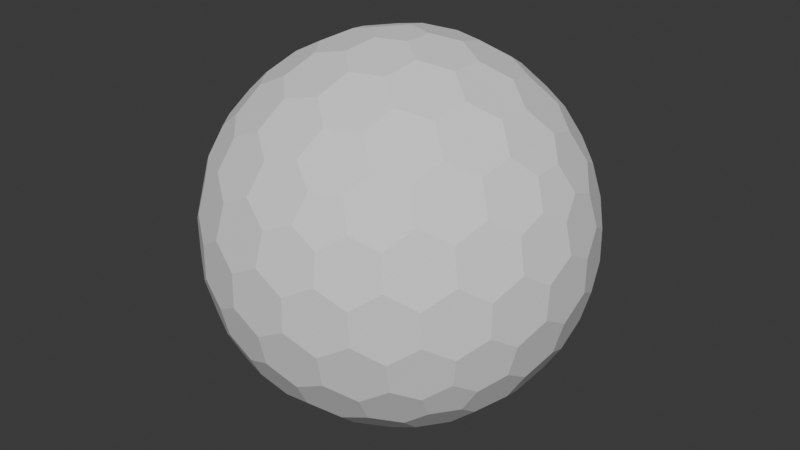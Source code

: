 # Source: Barrier01.blend  (saved by Blender 4.2.66; exported with 4.5.12 LTS)
import bpy
from mathutils import Matrix  # noqa: F401  (used for matrix-valued properties, if any)

bpy.ops.wm.read_factory_settings(use_empty=True)
scene = bpy.context.scene
scene.name = 'Scene'

# ---- collections
col_collection = bpy.data.collections.new('Collection'); scene.collection.children.link(col_collection)

# ---- world
world_world = bpy.data.worlds.new('World'); scene.world = world_world
world_world.use_nodes = True; world_world.node_tree.nodes.clear()
_N = world_world.node_tree.nodes; _L = world_world.node_tree.links
n0 = _N.new('ShaderNodeOutputWorld'); n0.name = 'World Output'; n0.location = (300, 300)
n1 = _N.new('ShaderNodeBackground'); n1.name = 'Background'; n1.location = (10, 300)
n1.inputs[0].default_value = (0.05088, 0.05088, 0.05088, 1.0)
_L.new(n1.outputs[0], n0.inputs[0])
n0.is_active_output = True
world_world.color = (0.05088, 0.05088, 0.05088)
world_world.sun_shadow_jitter_overblur = 0.0

# ---- meshes
me_barrioer01 = bpy.data.meshes.new('Barrioer01')
me_barrioer01.from_pydata([(0.04127, -0.127, -0.9758), (0.7132, -0.4211, -0.533), (-0.108, -0.0785, -0.9758), (-0.108, 0.0785, -0.9758), (0.04127, 0.127, -0.9758), (0.7957, -0.4211, -0.3995), (-0.1546, -0.8869, -0.3995), (-0.8913, -0.127, -0.3995), (-0.3962, 0.8084, -0.3995), (0.6464, 0.6266, -0.3995), (0.7544, -0.5481, -0.317), (-0.2882, -0.8869, -0.317), (-0.9325, -9.662e-09, -0.317), (-0.2882, 0.8869, -0.317), (0.7544, 0.5481, -0.317), (0.3294, -0.7599, 0.533), (-0.6209, -0.5481, 0.533), (-0.7132, 0.4211, 0.533), (0.1801, 0.8084, 0.533), (0.8245, 0.0785, 0.533), (0.108, 0.0785, 0.9758), (0.3781, 0.08719, 0.9011), (0.6369, 0.08719, 0.7412), (0.2298, 0.1669, 0.9402), (0.1998, 0.3326, 0.9011), (0.5067, 0.1751, 0.8199), (0.4806, 0.3492, 0.7777), (0.3231, 0.4278, 0.8199), (0.2797, 0.5788, 0.7412), (0.7382, 0.1669, 0.626), (0.7166, 0.3326, 0.5817), (0.5888, 0.4278, 0.6556), (0.5378, 0.5788, 0.5817), (0.3869, 0.6505, 0.626), (0.3294, 0.7599, 0.533), (-0.04127, 0.127, 0.9758), (0.03391, 0.3865, 0.9011), (0.1139, 0.6327, 0.7412), (-0.08776, 0.2701, 0.9402), (-0.2546, 0.2928, 0.9011), (-0.009907, 0.536, 0.8199), (-0.1836, 0.565, 0.7777), (-0.307, 0.4394, 0.8199), (-0.464, 0.4449, 0.7412), (0.06935, 0.7536, 0.626), (-0.09491, 0.7844, 0.5817), (-0.2249, 0.6922, 0.6556), (-0.3843, 0.6903, 0.5817), (-0.4991, 0.5689, 0.626), (-0.6209, 0.5481, 0.533), (-0.1335, -2.328e-09, 0.9758), (-0.3571, 0.1517, 0.9011), (-0.5665, 0.3038, 0.7412), (-0.284, -7.567e-10, 0.9402), (-0.3571, -0.1517, 0.9011), (-0.5128, 0.1562, 0.8199), (-0.5941, 3.26e-09, 0.7777), (-0.5128, -0.1562, 0.8199), (-0.5665, -0.3038, 0.7412), (-0.6953, 0.2988, 0.626), (-0.7753, 0.1521, 0.5817), (-0.7278, -8.207e-09, 0.6556), (-0.7753, -0.1521, 0.5817), (-0.6953, -0.2988, 0.626), (-0.7132, -0.4211, 0.533), (-0.04127, -0.127, 0.9758), (-0.2546, -0.2928, 0.9011), (-0.464, -0.4449, 0.7412), (-0.08776, -0.2701, 0.9402), (0.03391, -0.3865, 0.9011), (-0.307, -0.4394, 0.8199), (-0.1836, -0.565, 0.7777), (-0.009907, -0.536, 0.8199), (0.1139, -0.6327, 0.7412), (-0.4991, -0.5689, 0.626), (-0.3843, -0.6903, 0.5817), (-0.2249, -0.6922, 0.6556), (-0.09491, -0.7844, 0.5817), (0.06935, -0.7536, 0.626), (0.1801, -0.8084, 0.533), (0.108, -0.0785, 0.9758), (0.1998, -0.3326, 0.9011), (0.2797, -0.5788, 0.7412), (0.2298, -0.1669, 0.9402), (0.3781, -0.08719, 0.9011), (0.3231, -0.4278, 0.8199), (0.4806, -0.3492, 0.7777), (0.5067, -0.1751, 0.8199), (0.6369, -0.08719, 0.7412), (0.3869, -0.6505, 0.626), (0.5378, -0.5788, 0.5817), (0.5888, -0.4278, 0.6556), (0.7166, -0.3326, 0.5817), (0.7382, -0.1669, 0.626), (0.8245, -0.0785, 0.533), (0.8913, 0.127, 0.3995), (0.9199, 0.2928, 0.1752), (0.8704, 0.4449, -0.08356), (0.8802, 0.2701, 0.342), (0.7908, 0.3865, 0.4333), (0.8706, 0.4394, 0.09203), (0.7777, 0.565, 0.1836), (0.7377, 0.536, 0.3578), (0.612, 0.6327, 0.4333), (0.7831, 0.5689, -0.1665), (0.6921, 0.6903, -0.08356), (0.687, 0.6922, 0.09203), (0.5627, 0.7844, 0.1752), (0.5289, 0.7536, 0.342), (0.3962, 0.8084, 0.3995), (0.1546, 0.8869, 0.3995), (0.005802, 0.9653, 0.1752), (-0.1541, 0.9653, -0.08356), (0.01511, 0.9206, 0.342), (-0.1232, 0.8716, 0.4333), (-0.1489, 0.9638, 0.09203), (-0.2971, 0.9142, 0.1836), (-0.2818, 0.8673, 0.3578), (-0.4126, 0.7775, 0.4333), (-0.2991, 0.9206, -0.1665), (-0.4427, 0.8716, -0.08356), (-0.446, 0.8673, 0.09203), (-0.5721, 0.7775, 0.1752), (-0.5533, 0.7359, 0.342), (-0.6464, 0.6266, 0.3995), (-0.7957, 0.4211, 0.3995), (-0.9163, 0.3038, 0.1752), (-0.9657, 0.1517, -0.08356), (-0.8709, 0.2988, 0.342), (-0.867, 0.1521, 0.4333), (-0.9626, 0.1562, 0.09203), (-0.9613, -1.825e-07, 0.1836), (-0.9119, -8.941e-08, 0.3578), (-0.867, -0.1521, 0.4333), (-0.968, -1.132e-07, -0.1665), (-0.9657, -0.1517, -0.08356), (-0.9626, -0.1562, 0.09203), (-0.9163, -0.3038, 0.1752), (-0.8709, -0.2988, 0.342), (-0.7957, -0.4211, 0.3995), (-0.6464, -0.6266, 0.3995), (-0.5721, -0.7775, 0.1752), (-0.4427, -0.8716, -0.08356), (-0.5533, -0.7359, 0.342), (-0.4126, -0.7775, 0.4333), (-0.446, -0.8673, 0.09203), (-0.2971, -0.9142, 0.1836), (-0.2818, -0.8673, 0.3578), (-0.1232, -0.8716, 0.4333), (-0.2991, -0.9206, -0.1665), (-0.1541, -0.9653, -0.08356), (-0.1489, -0.9638, 0.09203), (0.005802, -0.9653, 0.1752), (0.01511, -0.9206, 0.342), (0.1546, -0.8869, 0.3995), (0.3962, -0.8084, 0.3995), (0.5627, -0.7844, 0.1752), (0.6921, -0.6903, -0.08356), (0.5289, -0.7536, 0.342), (0.612, -0.6327, 0.4333), (0.687, -0.6922, 0.09203), (0.7777, -0.565, 0.1836), (0.7377, -0.536, 0.3578), (0.7908, -0.3865, 0.4333), (0.7831, -0.5689, -0.1665), (0.8704, -0.4449, -0.08356), (0.8706, -0.4394, 0.09203), (0.9199, -0.2928, 0.1752), (0.8802, -0.2701, 0.342), (0.8913, -0.127, 0.3995), (0.2882, 0.8869, 0.317), (0.4427, 0.8716, 0.08356), (0.5721, 0.7775, -0.1752), (0.2991, 0.9206, 0.1665), (0.1541, 0.9653, 0.08356), (0.446, 0.8673, -0.09203), (0.2971, 0.9142, -0.1836), (0.1489, 0.9638, -0.09203), (-0.005802, 0.9653, -0.1752), (0.5533, 0.7359, -0.342), (0.4126, 0.7775, -0.4333), (0.2818, 0.8673, -0.3578), (0.1232, 0.8716, -0.4333), (-0.01511, 0.9206, -0.342), (-0.1546, 0.8869, -0.3995), (-0.7544, 0.5481, 0.317), (-0.6921, 0.6903, 0.08356), (-0.5627, 0.7844, -0.1752), (-0.7831, 0.5689, 0.1665), (-0.8704, 0.4449, 0.08356), (-0.687, 0.6922, -0.09203), (-0.7777, 0.565, -0.1836), (-0.8706, 0.4394, -0.09203), (-0.9199, 0.2928, -0.1752), (-0.5289, 0.7536, -0.342), (-0.612, 0.6327, -0.4333), (-0.7377, 0.536, -0.3578), (-0.7908, 0.3865, -0.4333), (-0.8802, 0.2701, -0.342), (-0.8913, 0.127, -0.3995), (-0.7544, -0.5481, 0.317), (-0.8704, -0.4449, 0.08356), (-0.9199, -0.2928, -0.1752), (-0.7831, -0.5689, 0.1665), (-0.6921, -0.6903, 0.08356), (-0.8706, -0.4394, -0.09203), (-0.7777, -0.565, -0.1836), (-0.687, -0.6922, -0.09203), (-0.5627, -0.7844, -0.1752), (-0.8802, -0.2701, -0.342), (-0.7908, -0.3865, -0.4333), (-0.7377, -0.536, -0.3578), (-0.612, -0.6327, -0.4333), (-0.5289, -0.7536, -0.342), (-0.3962, -0.8084, -0.3995), (0.2882, -0.8869, 0.317), (0.1541, -0.9653, 0.08356), (-0.005802, -0.9653, -0.1752), (0.2991, -0.9206, 0.1665), (0.4427, -0.8716, 0.08356), (0.1489, -0.9638, -0.09203), (0.2971, -0.9142, -0.1836), (0.446, -0.8673, -0.09203), (0.5721, -0.7775, -0.1752), (-0.01511, -0.9206, -0.342), (0.1232, -0.8716, -0.4333), (0.2818, -0.8673, -0.3578), (0.4126, -0.7775, -0.4333), (0.5533, -0.7359, -0.342), (0.6464, -0.6266, -0.3995), (0.9325, 2.27e-09, 0.317), (0.9657, -0.1517, 0.08356), (0.9163, -0.3038, -0.1752), (0.968, 2.678e-09, 0.1665), (0.9657, 0.1517, 0.08356), (0.9626, -0.1562, -0.09203), (0.9613, 9.313e-09, -0.1836), (0.9626, 0.1562, -0.09203), (0.9163, 0.3038, -0.1752), (0.8709, -0.2988, -0.342), (0.867, -0.1521, -0.4333), (0.9119, 1.74e-08, -0.3578), (0.867, 0.1521, -0.4333), (0.8709, 0.2988, -0.342), (0.7957, 0.4211, -0.3995), (0.6209, 0.5481, -0.533), (0.464, 0.4449, -0.7412), (0.2546, 0.2928, -0.9011), (0.4991, 0.5689, -0.626), (0.3843, 0.6903, -0.5817), (0.307, 0.4394, -0.8199), (0.1836, 0.565, -0.7777), (0.2249, 0.6922, -0.6556), (0.09491, 0.7844, -0.5817), (0.08776, 0.2701, -0.9402), (-0.03391, 0.3865, -0.9011), (0.009907, 0.536, -0.8199), (-0.1139, 0.6327, -0.7412), (-0.06935, 0.7536, -0.626), (-0.1801, 0.8084, -0.533), (-0.3294, 0.7599, -0.533), (-0.2797, 0.5788, -0.7412), (-0.1998, 0.3326, -0.9011), (-0.3869, 0.6505, -0.626), (-0.5378, 0.5788, -0.5817), (-0.3231, 0.4278, -0.8199), (-0.4806, 0.3492, -0.7777), (-0.5888, 0.4278, -0.6556), (-0.7166, 0.3326, -0.5817), (-0.2298, 0.1669, -0.9402), (-0.3781, 0.08719, -0.9011), (-0.5067, 0.175, -0.8199), (-0.6369, 0.08719, -0.7412), (-0.7382, 0.1669, -0.626), (-0.8245, 0.0785, -0.533), (-0.8245, -0.0785, -0.533), (-0.6369, -0.08719, -0.7412), (-0.3781, -0.08719, -0.9011), (-0.7382, -0.1669, -0.626), (-0.7166, -0.3326, -0.5817), (-0.5067, -0.1751, -0.8199), (-0.4806, -0.3492, -0.7777), (-0.5888, -0.4278, -0.6556), (-0.5378, -0.5788, -0.5817), (-0.2298, -0.1669, -0.9402), (-0.1998, -0.3326, -0.9011), (-0.3231, -0.4278, -0.8199), (-0.2797, -0.5788, -0.7412), (-0.3869, -0.6505, -0.626), (-0.3294, -0.7599, -0.533), (0.7132, 0.4211, -0.533), (0.7753, 0.1521, -0.5817), (0.7753, -0.1521, -0.5817), (0.6953, 0.2988, -0.626), (0.5665, 0.3038, -0.7412), (0.7278, -3.026e-07, -0.6556), (0.5941, -5.249e-07, -0.7777), (0.5128, 0.1562, -0.8199), (0.3571, 0.1517, -0.9011), (0.6953, -0.2988, -0.626), (0.5665, -0.3038, -0.7412), (0.5128, -0.1562, -0.8199), (0.3571, -0.1517, -0.9011), (0.284, -2.274e-07, -0.9402), (0.1335, -1.35e-08, -0.9758), (-0.1801, -0.8084, -0.533), (-0.1139, -0.6327, -0.7412), (-0.03391, -0.3865, -0.9011), (-0.06935, -0.7536, -0.626), (0.09491, -0.7844, -0.5817), (0.009908, -0.536, -0.8199), (0.1836, -0.565, -0.7777), (0.2249, -0.6922, -0.6556), (0.3843, -0.6903, -0.5817), (0.08776, -0.2701, -0.9402), (0.2546, -0.2928, -0.9011), (0.307, -0.4394, -0.8199), (0.464, -0.4449, -0.7412), (0.4991, -0.5689, -0.626), (0.6209, -0.5481, -0.533), (0.04127, -0.127, -0.9758), (0.04127, -0.127, -0.9758), (-0.108, -0.0785, -0.9758), (-0.108, -0.0785, -0.9758), (-0.108, 0.0785, -0.9758), (-0.108, 0.0785, -0.9758), (0.04127, 0.127, -0.9758), (0.04127, 0.127, -0.9758), (0.7132, -0.4211, -0.533), (0.7132, -0.4211, -0.533), (0.7957, -0.4211, -0.3995), (0.7957, -0.4211, -0.3995), (0.7544, -0.5481, -0.317), (0.7544, -0.5481, -0.317), (-0.1546, -0.8869, -0.3995), (-0.1546, -0.8869, -0.3995), (-0.2882, -0.8869, -0.317), (-0.2882, -0.8869, -0.317), (-0.8913, -0.127, -0.3995), (-0.8913, -0.127, -0.3995), (-0.9325, -9.662e-09, -0.317), (-0.9325, -9.662e-09, -0.317), (-0.3962, 0.8084, -0.3995), (-0.3962, 0.8084, -0.3995), (-0.2882, 0.8869, -0.317), (-0.2882, 0.8869, -0.317), (0.6464, 0.6266, -0.3995), (0.6464, 0.6266, -0.3995), (0.7544, 0.5481, -0.317), (0.7544, 0.5481, -0.317), (0.3781, 0.08719, 0.9011), (0.3781, 0.08719, 0.9011), (0.2298, 0.1669, 0.9402), (0.2298, 0.1669, 0.9402), (0.108, 0.0785, 0.9758), (0.108, 0.0785, 0.9758), (0.1998, 0.3326, 0.9011), (0.1998, 0.3326, 0.9011), (0.6369, 0.08719, 0.7412), (0.6369, 0.08719, 0.7412), (0.5067, 0.1751, 0.8199), (0.5067, 0.1751, 0.8199), (0.4806, 0.3492, 0.7777), (0.4806, 0.3492, 0.7777), (0.3231, 0.4278, 0.8199), (0.3231, 0.4278, 0.8199), (0.2797, 0.5788, 0.7412), (0.2797, 0.5788, 0.7412), (0.8245, 0.0785, 0.533), (0.8245, 0.0785, 0.533), (0.7382, 0.1669, 0.626), (0.7382, 0.1669, 0.626), (0.7166, 0.3326, 0.5817), (0.7166, 0.3326, 0.5817), (0.5888, 0.4278, 0.6556), (0.5888, 0.4278, 0.6556), (0.5378, 0.5788, 0.5817), (0.5378, 0.5788, 0.5817), (0.3869, 0.6505, 0.626), (0.3869, 0.6505, 0.626), (0.1801, 0.8084, 0.533), (0.1801, 0.8084, 0.533), (0.3294, 0.7599, 0.533), (0.3294, 0.7599, 0.533), (-0.04127, 0.127, 0.9758), (-0.04127, 0.127, 0.9758), (0.03391, 0.3865, 0.9011), (0.03391, 0.3865, 0.9011), (0.1139, 0.6327, 0.7412), (0.1139, 0.6327, 0.7412), (-0.08776, 0.2701, 0.9402), (-0.08776, 0.2701, 0.9402), (-0.2546, 0.2928, 0.9011), (-0.2546, 0.2928, 0.9011), (-0.009907, 0.536, 0.8199), (-0.009907, 0.536, 0.8199), (-0.1836, 0.565, 0.7777), (-0.1836, 0.565, 0.7777), (-0.307, 0.4394, 0.8199), (-0.307, 0.4394, 0.8199), (-0.464, 0.4449, 0.7412), (-0.464, 0.4449, 0.7412), (0.06935, 0.7536, 0.626), (0.06935, 0.7536, 0.626), (-0.09491, 0.7844, 0.5817), (-0.09491, 0.7844, 0.5817), (-0.2249, 0.6922, 0.6556), (-0.2249, 0.6922, 0.6556), (-0.3843, 0.6903, 0.5817), (-0.3843, 0.6903, 0.5817), (-0.4991, 0.5689, 0.626), (-0.4991, 0.5689, 0.626), (-0.7132, 0.4211, 0.533), (-0.7132, 0.4211, 0.533), (-0.6209, 0.5481, 0.533), (-0.6209, 0.5481, 0.533), (-0.1335, -2.328e-09, 0.9758), (-0.1335, -2.328e-09, 0.9758), (-0.3571, 0.1517, 0.9011), (-0.3571, 0.1517, 0.9011), (-0.5665, 0.3038, 0.7412), (-0.5665, 0.3038, 0.7412), (-0.284, -7.567e-10, 0.9402), (-0.284, -7.567e-10, 0.9402), (-0.3571, -0.1517, 0.9011), (-0.3571, -0.1517, 0.9011), (-0.5128, 0.1562, 0.8199), (-0.5128, 0.1562, 0.8199), (-0.5941, 3.26e-09, 0.7777), (-0.5941, 3.26e-09, 0.7777), (-0.5128, -0.1562, 0.8199), (-0.5128, -0.1562, 0.8199), (-0.5665, -0.3038, 0.7412), (-0.5665, -0.3038, 0.7412), (-0.6953, 0.2988, 0.626), (-0.6953, 0.2988, 0.626), (-0.7753, 0.1521, 0.5817), (-0.7753, 0.1521, 0.5817), (-0.7278, -8.207e-09, 0.6556), (-0.7278, -8.207e-09, 0.6556), (-0.7753, -0.1521, 0.5817), (-0.7753, -0.1521, 0.5817), (-0.6953, -0.2988, 0.626), (-0.6953, -0.2988, 0.626), (-0.6209, -0.5481, 0.533), (-0.6209, -0.5481, 0.533), (-0.7132, -0.4211, 0.533), (-0.7132, -0.4211, 0.533), (-0.04127, -0.127, 0.9758), (-0.04127, -0.127, 0.9758), (-0.2546, -0.2928, 0.9011), (-0.2546, -0.2928, 0.9011), (-0.464, -0.4449, 0.7412), (-0.464, -0.4449, 0.7412), (-0.08776, -0.2701, 0.9402), (-0.08776, -0.2701, 0.9402), (0.03391, -0.3865, 0.9011), (0.03391, -0.3865, 0.9011), (-0.307, -0.4394, 0.8199), (-0.307, -0.4394, 0.8199), (-0.1836, -0.565, 0.7777), (-0.1836, -0.565, 0.7777), (-0.009907, -0.536, 0.8199), (-0.009907, -0.536, 0.8199), (0.1139, -0.6327, 0.7412), (0.1139, -0.6327, 0.7412), (-0.4991, -0.5689, 0.626), (-0.4991, -0.5689, 0.626), (-0.3843, -0.6903, 0.5817), (-0.3843, -0.6903, 0.5817), (-0.2249, -0.6922, 0.6556), (-0.2249, -0.6922, 0.6556), (-0.09491, -0.7844, 0.5817), (-0.09491, -0.7844, 0.5817), (0.06935, -0.7536, 0.626), (0.06935, -0.7536, 0.626), (0.3294, -0.7599, 0.533), (0.3294, -0.7599, 0.533), (0.1801, -0.8084, 0.533), (0.1801, -0.8084, 0.533), (0.108, -0.0785, 0.9758), (0.108, -0.0785, 0.9758), (0.1998, -0.3326, 0.9011), (0.1998, -0.3326, 0.9011), (0.2797, -0.5788, 0.7412), (0.2797, -0.5788, 0.7412), (0.2298, -0.1669, 0.9402), (0.2298, -0.1669, 0.9402), (0.3781, -0.08719, 0.9011), (0.3781, -0.08719, 0.9011), (0.3231, -0.4278, 0.8199), (0.3231, -0.4278, 0.8199), (0.4806, -0.3492, 0.7777), (0.4806, -0.3492, 0.7777), (0.5067, -0.1751, 0.8199), (0.5067, -0.1751, 0.8199), (0.6369, -0.08719, 0.7412), (0.6369, -0.08719, 0.7412), (0.3869, -0.6505, 0.626), (0.3869, -0.6505, 0.626), (0.5378, -0.5788, 0.5817), (0.5378, -0.5788, 0.5817), (0.5888, -0.4278, 0.6556), (0.5888, -0.4278, 0.6556), (0.7166, -0.3326, 0.5817), (0.7166, -0.3326, 0.5817), (0.7382, -0.1669, 0.626), (0.7382, -0.1669, 0.626), (0.8245, -0.0785, 0.533), (0.8245, -0.0785, 0.533), (0.8913, 0.127, 0.3995), (0.8913, 0.127, 0.3995), (0.9199, 0.2928, 0.1752), (0.9199, 0.2928, 0.1752), (0.8802, 0.2701, 0.342), (0.8802, 0.2701, 0.342), (0.7908, 0.3865, 0.4333), (0.7908, 0.3865, 0.4333), (0.8704, 0.4449, -0.08356), (0.8704, 0.4449, -0.08356), (0.8706, 0.4394, 0.09203), (0.8706, 0.4394, 0.09203), (0.7777, 0.565, 0.1836), (0.7777, 0.565, 0.1836), (0.7377, 0.536, 0.3578), (0.7377, 0.536, 0.3578), (0.612, 0.6327, 0.4333), (0.612, 0.6327, 0.4333), (0.7831, 0.5689, -0.1665), (0.7831, 0.5689, -0.1665), (0.6921, 0.6903, -0.08356), (0.6921, 0.6903, -0.08356), (0.687, 0.6922, 0.09203), (0.687, 0.6922, 0.09203), (0.5627, 0.7844, 0.1752), (0.5627, 0.7844, 0.1752), (0.5289, 0.7536, 0.342), (0.5289, 0.7536, 0.342), (0.3962, 0.8084, 0.3995), (0.3962, 0.8084, 0.3995), (0.1546, 0.8869, 0.3995), (0.1546, 0.8869, 0.3995), (0.005802, 0.9653, 0.1752), (0.005802, 0.9653, 0.1752), (0.01511, 0.9206, 0.342), (0.01511, 0.9206, 0.342), (-0.1232, 0.8716, 0.4333), (-0.1232, 0.8716, 0.4333), (-0.1541, 0.9653, -0.08356), (-0.1541, 0.9653, -0.08356), (-0.1489, 0.9638, 0.09203), (-0.1489, 0.9638, 0.09203), (-0.2971, 0.9142, 0.1836), (-0.2971, 0.9142, 0.1836), (-0.2818, 0.8673, 0.3578), (-0.2818, 0.8673, 0.3578), (-0.4126, 0.7775, 0.4333), (-0.4126, 0.7775, 0.4333), (-0.2991, 0.9206, -0.1665), (-0.2991, 0.9206, -0.1665), (-0.4427, 0.8716, -0.08356), (-0.4427, 0.8716, -0.08356), (-0.446, 0.8673, 0.09203), (-0.446, 0.8673, 0.09203), (-0.5721, 0.7775, 0.1752), (-0.5721, 0.7775, 0.1752), (-0.5533, 0.7359, 0.342), (-0.5533, 0.7359, 0.342), (-0.6464, 0.6266, 0.3995), (-0.6464, 0.6266, 0.3995), (-0.7957, 0.4211, 0.3995), (-0.7957, 0.4211, 0.3995), (-0.9163, 0.3038, 0.1752), (-0.9163, 0.3038, 0.1752), (-0.8709, 0.2988, 0.342), (-0.8709, 0.2988, 0.342), (-0.867, 0.1521, 0.4333), (-0.867, 0.1521, 0.4333), (-0.9657, 0.1517, -0.08356), (-0.9657, 0.1517, -0.08356), (-0.9626, 0.1562, 0.09203), (-0.9626, 0.1562, 0.09203), (-0.9613, -1.825e-07, 0.1836), (-0.9613, -1.825e-07, 0.1836), (-0.9119, -8.941e-08, 0.3578), (-0.9119, -8.941e-08, 0.3578), (-0.867, -0.1521, 0.4333), (-0.867, -0.1521, 0.4333), (-0.968, -1.132e-07, -0.1665), (-0.968, -1.132e-07, -0.1665), (-0.9657, -0.1517, -0.08356), (-0.9657, -0.1517, -0.08356), (-0.9626, -0.1562, 0.09203), (-0.9626, -0.1562, 0.09203), (-0.9163, -0.3038, 0.1752), (-0.9163, -0.3038, 0.1752), (-0.8709, -0.2988, 0.342), (-0.8709, -0.2988, 0.342), (-0.7957, -0.4211, 0.3995), (-0.7957, -0.4211, 0.3995), (-0.6464, -0.6266, 0.3995), (-0.6464, -0.6266, 0.3995), (-0.5721, -0.7775, 0.1752), (-0.5721, -0.7775, 0.1752), (-0.5533, -0.7359, 0.342), (-0.5533, -0.7359, 0.342), (-0.4126, -0.7775, 0.4333), (-0.4126, -0.7775, 0.4333), (-0.4427, -0.8716, -0.08356), (-0.4427, -0.8716, -0.08356), (-0.446, -0.8673, 0.09203), (-0.446, -0.8673, 0.09203), (-0.2971, -0.9142, 0.1836), (-0.2971, -0.9142, 0.1836), (-0.2818, -0.8673, 0.3578), (-0.2818, -0.8673, 0.3578), (-0.1232, -0.8716, 0.4333), (-0.1232, -0.8716, 0.4333), (-0.2991, -0.9206, -0.1665), (-0.2991, -0.9206, -0.1665), (-0.1541, -0.9653, -0.08356), (-0.1541, -0.9653, -0.08356), (-0.1489, -0.9638, 0.09203), (-0.1489, -0.9638, 0.09203), (0.005802, -0.9653, 0.1752), (0.005802, -0.9653, 0.1752), (0.01511, -0.9206, 0.342), (0.01511, -0.9206, 0.342), (0.1546, -0.8869, 0.3995), (0.1546, -0.8869, 0.3995), (0.3962, -0.8084, 0.3995), (0.3962, -0.8084, 0.3995), (0.5627, -0.7844, 0.1752), (0.5627, -0.7844, 0.1752), (0.5289, -0.7536, 0.342), (0.5289, -0.7536, 0.342), (0.612, -0.6327, 0.4333), (0.612, -0.6327, 0.4333), (0.6921, -0.6903, -0.08356), (0.6921, -0.6903, -0.08356), (0.687, -0.6922, 0.09203), (0.687, -0.6922, 0.09203), (0.7777, -0.565, 0.1836), (0.7777, -0.565, 0.1836), (0.7377, -0.536, 0.3578), (0.7377, -0.536, 0.3578), (0.7908, -0.3865, 0.4333), (0.7908, -0.3865, 0.4333), (0.7831, -0.5689, -0.1665), (0.7831, -0.5689, -0.1665), (0.8704, -0.4449, -0.08356), (0.8704, -0.4449, -0.08356), (0.8706, -0.4394, 0.09203), (0.8706, -0.4394, 0.09203), (0.9199, -0.2928, 0.1752), (0.9199, -0.2928, 0.1752), (0.8802, -0.2701, 0.342), (0.8802, -0.2701, 0.342), (0.8913, -0.127, 0.3995), (0.8913, -0.127, 0.3995), (0.2882, 0.8869, 0.317), (0.2882, 0.8869, 0.317), (0.4427, 0.8716, 0.08356), (0.4427, 0.8716, 0.08356), (0.5721, 0.7775, -0.1752), (0.5721, 0.7775, -0.1752), (0.2991, 0.9206, 0.1665), (0.2991, 0.9206, 0.1665), (0.1541, 0.9653, 0.08356), (0.1541, 0.9653, 0.08356), (0.446, 0.8673, -0.09203), (0.446, 0.8673, -0.09203), (0.2971, 0.9142, -0.1836), (0.2971, 0.9142, -0.1836), (0.1489, 0.9638, -0.09203), (0.1489, 0.9638, -0.09203), (-0.005802, 0.9653, -0.1752), (-0.005802, 0.9653, -0.1752), (0.5533, 0.7359, -0.342), (0.5533, 0.7359, -0.342), (0.4126, 0.7775, -0.4333), (0.4126, 0.7775, -0.4333), (0.2818, 0.8673, -0.3578), (0.2818, 0.8673, -0.3578), (0.1232, 0.8716, -0.4333), (0.1232, 0.8716, -0.4333), (-0.01511, 0.9206, -0.342), (-0.01511, 0.9206, -0.342), (-0.1546, 0.8869, -0.3995), (-0.1546, 0.8869, -0.3995), (-0.7544, 0.5481, 0.317), (-0.7544, 0.5481, 0.317), (-0.6921, 0.6903, 0.08356), (-0.6921, 0.6903, 0.08356), (-0.5627, 0.7844, -0.1752), (-0.5627, 0.7844, -0.1752), (-0.7831, 0.5689, 0.1665), (-0.7831, 0.5689, 0.1665), (-0.8704, 0.4449, 0.08356), (-0.8704, 0.4449, 0.08356), (-0.687, 0.6922, -0.09203), (-0.687, 0.6922, -0.09203), (-0.7777, 0.565, -0.1836), (-0.7777, 0.565, -0.1836), (-0.8706, 0.4394, -0.09203), (-0.8706, 0.4394, -0.09203), (-0.9199, 0.2928, -0.1752), (-0.9199, 0.2928, -0.1752), (-0.5289, 0.7536, -0.342), (-0.5289, 0.7536, -0.342), (-0.612, 0.6327, -0.4333), (-0.612, 0.6327, -0.4333), (-0.7377, 0.536, -0.3578), (-0.7377, 0.536, -0.3578), (-0.7908, 0.3865, -0.4333), (-0.7908, 0.3865, -0.4333), (-0.8802, 0.2701, -0.342), (-0.8802, 0.2701, -0.342), (-0.8913, 0.127, -0.3995), (-0.8913, 0.127, -0.3995), (-0.7544, -0.5481, 0.317), (-0.7544, -0.5481, 0.317), (-0.8704, -0.4449, 0.08356), (-0.8704, -0.4449, 0.08356), (-0.9199, -0.2928, -0.1752), (-0.9199, -0.2928, -0.1752), (-0.7831, -0.5689, 0.1665), (-0.7831, -0.5689, 0.1665), (-0.6921, -0.6903, 0.08356), (-0.6921, -0.6903, 0.08356), (-0.8706, -0.4394, -0.09203), (-0.8706, -0.4394, -0.09203), (-0.7777, -0.565, -0.1836), (-0.7777, -0.565, -0.1836), (-0.687, -0.6922, -0.09203), (-0.687, -0.6922, -0.09203), (-0.5627, -0.7844, -0.1752), (-0.5627, -0.7844, -0.1752), (-0.8802, -0.2701, -0.342), (-0.8802, -0.2701, -0.342), (-0.7908, -0.3865, -0.4333), (-0.7908, -0.3865, -0.4333), (-0.7377, -0.536, -0.3578), (-0.7377, -0.536, -0.3578), (-0.612, -0.6327, -0.4333), (-0.612, -0.6327, -0.4333), (-0.5289, -0.7536, -0.342), (-0.5289, -0.7536, -0.342), (-0.3962, -0.8084, -0.3995), (-0.3962, -0.8084, -0.3995), (0.2882, -0.8869, 0.317), (0.2882, -0.8869, 0.317), (0.1541, -0.9653, 0.08356), (0.1541, -0.9653, 0.08356), (-0.005802, -0.9653, -0.1752), (-0.005802, -0.9653, -0.1752), (0.2991, -0.9206, 0.1665), (0.2991, -0.9206, 0.1665), (0.4427, -0.8716, 0.08356), (0.4427, -0.8716, 0.08356), (0.1489, -0.9638, -0.09203), (0.1489, -0.9638, -0.09203), (0.2971, -0.9142, -0.1836), (0.2971, -0.9142, -0.1836), (0.446, -0.8673, -0.09203), (0.446, -0.8673, -0.09203), (0.5721, -0.7775, -0.1752), (0.5721, -0.7775, -0.1752), (-0.01511, -0.9206, -0.342), (-0.01511, -0.9206, -0.342), (0.1232, -0.8716, -0.4333), (0.1232, -0.8716, -0.4333), (0.2818, -0.8673, -0.3578), (0.2818, -0.8673, -0.3578), (0.4126, -0.7775, -0.4333), (0.4126, -0.7775, -0.4333), (0.5533, -0.7359, -0.342), (0.5533, -0.7359, -0.342), (0.6464, -0.6266, -0.3995), (0.6464, -0.6266, -0.3995), (0.9325, 2.27e-09, 0.317), (0.9325, 2.27e-09, 0.317), (0.9657, -0.1517, 0.08356), (0.9657, -0.1517, 0.08356), (0.9163, -0.3038, -0.1752), (0.9163, -0.3038, -0.1752), (0.968, 2.678e-09, 0.1665), (0.968, 2.678e-09, 0.1665), (0.9657, 0.1517, 0.08356), (0.9657, 0.1517, 0.08356), (0.9626, -0.1562, -0.09203), (0.9626, -0.1562, -0.09203), (0.9613, 9.313e-09, -0.1836), (0.9613, 9.313e-09, -0.1836), (0.9626, 0.1562, -0.09203), (0.9626, 0.1562, -0.09203), (0.9163, 0.3038, -0.1752), (0.9163, 0.3038, -0.1752), (0.8709, -0.2988, -0.342), (0.8709, -0.2988, -0.342), (0.867, -0.1521, -0.4333), (0.867, -0.1521, -0.4333), (0.9119, 1.74e-08, -0.3578), (0.9119, 1.74e-08, -0.3578), (0.867, 0.1521, -0.4333), (0.867, 0.1521, -0.4333), (0.8709, 0.2988, -0.342), (0.8709, 0.2988, -0.342), (0.7957, 0.4211, -0.3995), (0.7957, 0.4211, -0.3995), (0.6209, 0.5481, -0.533), (0.6209, 0.5481, -0.533), (0.464, 0.4449, -0.7412), (0.464, 0.4449, -0.7412), (0.4991, 0.5689, -0.626), (0.4991, 0.5689, -0.626), (0.3843, 0.6903, -0.5817), (0.3843, 0.6903, -0.5817), (0.2546, 0.2928, -0.9011), (0.2546, 0.2928, -0.9011), (0.307, 0.4394, -0.8199), (0.307, 0.4394, -0.8199), (0.1836, 0.565, -0.7777), (0.1836, 0.565, -0.7777), (0.2249, 0.6922, -0.6556), (0.2249, 0.6922, -0.6556), (0.09491, 0.7844, -0.5817), (0.09491, 0.7844, -0.5817), (0.08776, 0.2701, -0.9402), (0.08776, 0.2701, -0.9402), (-0.03391, 0.3865, -0.9011), (-0.03391, 0.3865, -0.9011), (0.009907, 0.536, -0.8199), (0.009907, 0.536, -0.8199), (-0.1139, 0.6327, -0.7412), (-0.1139, 0.6327, -0.7412), (-0.06935, 0.7536, -0.626), (-0.06935, 0.7536, -0.626), (-0.1801, 0.8084, -0.533), (-0.1801, 0.8084, -0.533), (-0.3294, 0.7599, -0.533), (-0.3294, 0.7599, -0.533), (-0.2797, 0.5788, -0.7412), (-0.2797, 0.5788, -0.7412), (-0.1998, 0.3326, -0.9011), (-0.1998, 0.3326, -0.9011), (-0.3869, 0.6505, -0.626), (-0.3869, 0.6505, -0.626), (-0.5378, 0.5788, -0.5817), (-0.5378, 0.5788, -0.5817), (-0.3231, 0.4278, -0.8199), (-0.3231, 0.4278, -0.8199), (-0.4806, 0.3492, -0.7777), (-0.4806, 0.3492, -0.7777), (-0.5888, 0.4278, -0.6556), (-0.5888, 0.4278, -0.6556), (-0.7166, 0.3326, -0.5817), (-0.7166, 0.3326, -0.5817), (-0.2298, 0.1669, -0.9402), (-0.2298, 0.1669, -0.9402), (-0.3781, 0.08719, -0.9011), (-0.3781, 0.08719, -0.9011), (-0.5067, 0.175, -0.8199), (-0.5067, 0.175, -0.8199), (-0.6369, 0.08719, -0.7412), (-0.6369, 0.08719, -0.7412), (-0.7382, 0.1669, -0.626), (-0.7382, 0.1669, -0.626), (-0.8245, 0.0785, -0.533), (-0.8245, 0.0785, -0.533), (-0.8245, -0.0785, -0.533), (-0.8245, -0.0785, -0.533), (-0.6369, -0.08719, -0.7412), (-0.6369, -0.08719, -0.7412), (-0.3781, -0.08719, -0.9011), (-0.3781, -0.08719, -0.9011), (-0.7382, -0.1669, -0.626), (-0.7382, -0.1669, -0.626), (-0.7166, -0.3326, -0.5817), (-0.7166, -0.3326, -0.5817), (-0.5067, -0.1751, -0.8199), (-0.5067, -0.1751, -0.8199), (-0.4806, -0.3492, -0.7777), (-0.4806, -0.3492, -0.7777), (-0.5888, -0.4278, -0.6556), (-0.5888, -0.4278, -0.6556), (-0.5378, -0.5788, -0.5817), (-0.5378, -0.5788, -0.5817), (-0.2298, -0.1669, -0.9402), (-0.2298, -0.1669, -0.9402), (-0.1998, -0.3326, -0.9011), (-0.1998, -0.3326, -0.9011), (-0.3231, -0.4278, -0.8199), (-0.3231, -0.4278, -0.8199), (-0.2797, -0.5788, -0.7412), (-0.2797, -0.5788, -0.7412), (-0.3869, -0.6505, -0.626), (-0.3869, -0.6505, -0.626), (-0.3294, -0.7599, -0.533), (-0.3294, -0.7599, -0.533), (0.7132, 0.4211, -0.533), (0.7132, 0.4211, -0.533), (0.7753, 0.1521, -0.5817), (0.7753, 0.1521, -0.5817), (0.7753, -0.1521, -0.5817), (0.7753, -0.1521, -0.5817), (0.6953, 0.2988, -0.626), (0.6953, 0.2988, -0.626), (0.5665, 0.3038, -0.7412), (0.5665, 0.3038, -0.7412), (0.7278, -3.026e-07, -0.6556), (0.7278, -3.026e-07, -0.6556), (0.5941, -5.249e-07, -0.7777), (0.5941, -5.249e-07, -0.7777), (0.5128, 0.1562, -0.8199), (0.5128, 0.1562, -0.8199), (0.3571, 0.1517, -0.9011), (0.3571, 0.1517, -0.9011), (0.6953, -0.2988, -0.626), (0.6953, -0.2988, -0.626), (0.5665, -0.3038, -0.7412), (0.5665, -0.3038, -0.7412), (0.5128, -0.1562, -0.8199), (0.5128, -0.1562, -0.8199), (0.3571, -0.1517, -0.9011), (0.3571, -0.1517, -0.9011), (0.284, -2.274e-07, -0.9402), (0.284, -2.274e-07, -0.9402), (0.1335, -1.35e-08, -0.9758), (0.1335, -1.35e-08, -0.9758), (-0.1801, -0.8084, -0.533), (-0.1801, -0.8084, -0.533), (-0.1139, -0.6327, -0.7412), (-0.1139, -0.6327, -0.7412), (-0.03391, -0.3865, -0.9011), (-0.03391, -0.3865, -0.9011), (-0.06935, -0.7536, -0.626), (-0.06935, -0.7536, -0.626), (0.09491, -0.7844, -0.5817), (0.09491, -0.7844, -0.5817), (0.009908, -0.536, -0.8199), (0.009908, -0.536, -0.8199), (0.1836, -0.565, -0.7777), (0.1836, -0.565, -0.7777), (0.2249, -0.6922, -0.6556), (0.2249, -0.6922, -0.6556), (0.3843, -0.6903, -0.5817), (0.3843, -0.6903, -0.5817), (0.08776, -0.2701, -0.9402), (0.08776, -0.2701, -0.9402), (0.2546, -0.2928, -0.9011), (0.2546, -0.2928, -0.9011), (0.307, -0.4394, -0.8199), (0.307, -0.4394, -0.8199), (0.464, -0.4449, -0.7412), (0.464, -0.4449, -0.7412), (0.4991, -0.5689, -0.626), (0.4991, -0.5689, -0.626), (0.6209, -0.5481, -0.533), (0.6209, -0.5481, -0.533)], [], [(322, 320, 948, 934, 890, 888), (329, 958, 956, 954, 920, 918), (330, 328, 919, 904, 800, 798), (324, 323, 889, 874, 860, 858), (326, 325, 859, 844, 830, 828), (321, 2, 3, 327, 928), (332, 331, 799, 784, 650, 648), (335, 930, 937, 938, 770, 768), (336, 334, 769, 754, 620, 618), (339, 870, 877, 878, 740, 738), (340, 338, 739, 724, 590, 588), (343, 840, 847, 848, 710, 708), (344, 342, 709, 694, 560, 558), (347, 810, 815, 816, 680, 678), (348, 346, 679, 664, 530, 528), (778, 959, 1, 5, 333), (808, 900, 811, 9, 349), (477, 630, 635, 636, 500, 498), (445, 600, 605, 606, 468, 466), (413, 570, 575, 576, 436, 434), (381, 540, 545, 546, 404, 402), (368, 510, 515, 516, 372, 370), (354, 480, 487, 488, 350, 352), (384, 355, 353, 356, 386, 390), (358, 371, 373, 374, 362, 360), (387, 357, 365, 366, 388, 394), (363, 375, 376, 378, 367, 364), (36, 395, 396, 398, 392, 391), (538, 660, 541, 380, 382), (416, 385, 38, 393, 418, 422), (389, 403, 405, 406, 397, 40), (419, 39, 399, 400, 420, 426), (37, 28, 379, 383, 18, 44), (351, 361, 26, 27, 24, 23), (41, 407, 408, 410, 401, 42), (51, 427, 428, 430, 424, 423), (568, 690, 571, 412, 414), (448, 417, 53, 425, 450, 454), (449, 481, 20, 35, 50), (421, 435, 437, 438, 429, 55), (451, 54, 431, 432, 452, 458), (52, 43, 411, 415, 17, 59), (56, 439, 440, 442, 433, 57), (66, 459, 460, 462, 456, 455), (598, 720, 601, 444, 446), (80, 65, 68, 457, 482, 486), (453, 467, 469, 470, 461, 70), (483, 69, 463, 464, 484, 490), (67, 58, 443, 447, 16, 74), (71, 471, 472, 474, 465, 72), (81, 491, 492, 494, 489, 83), (628, 750, 631, 476, 478), (485, 499, 501, 502, 493, 85), (82, 73, 475, 479, 15, 89), (359, 496, 507, 508, 369, 29), (86, 503, 504, 506, 497, 495), (512, 521, 522, 524, 517, 514), (21, 84, 87, 88, 22, 25), (511, 780, 787, 788, 513, 98), (518, 529, 531, 532, 523, 520), (101, 533, 534, 536, 527, 525), (542, 551, 552, 554, 547, 544), (30, 99, 102, 526, 377, 31), (110, 661, 667, 668, 543, 113), (548, 559, 561, 562, 553, 550), (32, 103, 537, 539, 34, 33), (116, 563, 564, 566, 557, 555), (572, 581, 582, 584, 577, 574), (45, 114, 117, 556, 409, 46), (125, 691, 697, 698, 573, 128), (578, 589, 591, 592, 583, 580), (47, 118, 567, 569, 49, 48), (131, 593, 594, 596, 587, 585), (602, 611, 612, 614, 607, 604), (60, 129, 132, 586, 441, 61), (140, 721, 727, 728, 603, 143), (608, 619, 621, 622, 613, 610), (62, 133, 597, 599, 64, 63), (146, 623, 624, 626, 617, 615), (632, 641, 642, 644, 637, 634), (75, 144, 147, 616, 473, 76), (155, 751, 757, 758, 633, 158), (638, 649, 651, 652, 643, 640), (77, 148, 627, 629, 79, 78), (161, 653, 654, 656, 647, 645), (663, 671, 672, 674, 669, 666), (90, 159, 162, 646, 505, 91), (658, 781, 95, 19, 509), (665, 179, 681, 682, 673, 670), (105, 172, 175, 662, 535, 106), (92, 163, 657, 659, 94, 93), (549, 676, 687, 688, 345, 119), (176, 683, 684, 686, 677, 675), (693, 701, 702, 704, 699, 696), (111, 174, 177, 178, 112, 115), (695, 194, 711, 712, 703, 700), (120, 187, 190, 692, 565, 121), (107, 171, 173, 170, 109, 108), (579, 706, 717, 718, 341, 134), (191, 713, 714, 716, 707, 705), (723, 731, 732, 734, 729, 726), (126, 189, 192, 193, 127, 130), (725, 209, 741, 742, 733, 730), (135, 202, 205, 722, 595, 136), (122, 186, 188, 185, 124, 123), (609, 736, 747, 748, 337, 149), (206, 743, 744, 746, 737, 735), (753, 761, 762, 764, 759, 756), (141, 204, 207, 208, 142, 145), (755, 224, 771, 772, 763, 760), (150, 217, 220, 752, 625, 151), (137, 201, 203, 200, 139, 138), (639, 766, 777, 779, 10, 164), (221, 773, 774, 776, 767, 765), (783, 791, 792, 794, 789, 786), (156, 219, 222, 223, 157, 160), (785, 239, 801, 802, 793, 790), (165, 232, 235, 782, 655, 166), (152, 216, 218, 215, 154, 153), (519, 796, 807, 809, 14, 104), (236, 803, 804, 806, 797, 795), (812, 821, 822, 824, 817, 814), (96, 234, 237, 238, 97, 100), (245, 901, 907, 908, 813, 248), (818, 829, 831, 832, 823, 820), (167, 231, 233, 230, 169, 168), (251, 833, 834, 836, 827, 825), (843, 851, 852, 854, 849, 846), (180, 249, 252, 826, 685, 181), (838, 841, 8, 13, 689), (845, 269, 861, 862, 853, 850), (255, 262, 265, 842, 835, 256), (182, 253, 837, 839, 184, 183), (715, 856, 867, 868, 719, 198), (266, 863, 864, 866, 857, 855), (873, 881, 882, 884, 879, 876), (195, 264, 267, 268, 197, 196), (869, 871, 7, 12, 199), (875, 284, 891, 892, 883, 880), (270, 277, 280, 872, 865, 271), (257, 261, 263, 260, 259, 258), (745, 886, 897, 898, 749, 213), (281, 893, 894, 896, 887, 885), (903, 911, 912, 914, 909, 906), (210, 279, 282, 283, 212, 211), (899, 931, 6, 11, 214), (905, 299, 921, 922, 913, 910), (240, 292, 295, 902, 805, 241), (272, 276, 278, 275, 274, 273), (819, 916, 927, 929, 4, 254), (296, 923, 924, 926, 917, 915), (933, 941, 942, 944, 939, 936), (246, 294, 297, 298, 247, 250), (935, 949, 951, 952, 943, 940), (285, 307, 310, 932, 895, 286), (242, 291, 293, 290, 244, 243), (925, 950, 314, 0, 304, 303), (300, 955, 953, 315, 302, 301), (311, 316, 317, 957, 947, 945), (775, 946, 318, 319, 229, 228), (225, 309, 312, 313, 227, 226), (287, 306, 308, 305, 289, 288)])
_uv = me_barrioer01.uv_layers.new(name='UVMap')
_uv.uv.foreach_set('vector', [0.2867, 0.9933, 0.561, 0.8349, 0.561, 0.5182, 0.2867, 0.3598, 0.01244, 0.5182, 0.01244, 0.8349, 0.2867, 0.9933, 0.561, 0.8349, 0.561, 0.5182, 0.2867, 0.3598, 0.01244, 0.5182, 0.01244, 0.8349, 0.2867, 0.9933, 0.561, 0.8349, 0.561, 0.5182, 0.2867, 0.3598, 0.01244, 0.5182, 0.01244, 0.8349, 0.2867, 0.9933, 0.561, 0.8349, 0.561, 0.5182, 0.2867, 0.3598, 0.01244, 0.5182, 0.01244, 0.8349, 0.2867, 0.9933, 0.561, 0.8349, 0.561, 0.5182, 0.2867, 0.3598, 0.01244, 0.5182, 0.01244, 0.8349, 0.3878, 0.362, 0.6859, 0.5786, 0.984, 0.3621, 0.8702, 0.01164, 0.5017, 0.01157, 0.2867, 0.9933, 0.561, 0.8349, 0.561, 0.5182, 0.2867, 0.3598, 0.01244, 0.5182, 0.01244, 0.8349, 0.2867, 0.9933, 0.561, 0.8349, 0.561, 0.5182, 0.2867, 0.3598, 0.01244, 0.5182, 0.01244, 0.8349, 0.2867, 0.9933, 0.561, 0.8349, 0.561, 0.5182, 0.2867, 0.3598, 0.01244, 0.5182, 0.01244, 0.8349, 0.2867, 0.9933, 0.561, 0.8349, 0.561, 0.5182, 0.2867, 0.3598, 0.01244, 0.5182, 0.01244, 0.8349, 0.2867, 0.9933, 0.561, 0.8349, 0.561, 0.5182, 0.2867, 0.3598, 0.01244, 0.5182, 0.01244, 0.8349, 0.2867, 0.9933, 0.561, 0.8349, 0.561, 0.5182, 0.2867, 0.3598, 0.01244, 0.5182, 0.01244, 0.8349, 0.2867, 0.9933, 0.561, 0.8349, 0.561, 0.5182, 0.2867, 0.3598, 0.01244, 0.5182, 0.01244, 0.8349, 0.2867, 0.9933, 0.561, 0.8349, 0.561, 0.5182, 0.2867, 0.3598, 0.01244, 0.5182, 0.01244, 0.8349, 0.2867, 0.9933, 0.561, 0.8349, 0.561, 0.5182, 0.2867, 0.3598, 0.01244, 0.5182, 0.01244, 0.8349, 0.3878, 0.362, 0.6859, 0.5786, 0.984, 0.3621, 0.8702, 0.01164, 0.5017, 0.01157, 0.3878, 0.362, 0.6859, 0.5786, 0.984, 0.3621, 0.8702, 0.01164, 0.5017, 0.01157, 0.2867, 0.9933, 0.561, 0.8349, 0.561, 0.5182, 0.2867, 0.3598, 0.01244, 0.5182, 0.01244, 0.8349, 0.2867, 0.9933, 0.561, 0.8349, 0.561, 0.5182, 0.2867, 0.3598, 0.01244, 0.5182, 0.01244, 0.8349, 0.2867, 0.9933, 0.561, 0.8349, 0.561, 0.5182, 0.2867, 0.3598, 0.01244, 0.5182, 0.01244, 0.8349, 0.2867, 0.9933, 0.561, 0.8349, 0.561, 0.5182, 0.2867, 0.3598, 0.01244, 0.5182, 0.01244, 0.8349, 0.2867, 0.9933, 0.561, 0.8349, 0.561, 0.5182, 0.2867, 0.3598, 0.01244, 0.5182, 0.01244, 0.8349, 0.2867, 0.9933, 0.561, 0.8349, 0.561, 0.5182, 0.2867, 0.3598, 0.01244, 0.5182, 0.01244, 0.8349, 0.2867, 0.9933, 0.561, 0.8349, 0.561, 0.5182, 0.2867, 0.3598, 0.01244, 0.5182, 0.01244, 0.8349, 0.2867, 0.9933, 0.561, 0.8349, 0.561, 0.5182, 0.2867, 0.3598, 0.01244, 0.5182, 0.01244, 0.8349, 0.2867, 0.9933, 0.561, 0.8349, 0.561, 0.5182, 0.2867, 0.3598, 0.01244, 0.5182, 0.01244, 0.8349, 0.2867, 0.9933, 0.561, 0.8349, 0.561, 0.5182, 0.2867, 0.3598, 0.01244, 0.5182, 0.01244, 0.8349, 0.2867, 0.9933, 0.561, 0.8349, 0.561, 0.5182, 0.2867, 0.3598, 0.01244, 0.5182, 0.01244, 0.8349, 0.3878, 0.362, 0.6859, 0.5786, 0.984, 0.3621, 0.8702, 0.01164, 0.5017, 0.01157, 0.2867, 0.9933, 0.561, 0.8349, 0.561, 0.5182, 0.2867, 0.3598, 0.01244, 0.5182, 0.01244, 0.8349, 0.2867, 0.9933, 0.561, 0.8349, 0.561, 0.5182, 0.2867, 0.3598, 0.01244, 0.5182, 0.01244, 0.8349, 0.2867, 0.9933, 0.561, 0.8349, 0.561, 0.5182, 0.2867, 0.3598, 0.01244, 0.5182, 0.01244, 0.8349, 0.2867, 0.9933, 0.561, 0.8349, 0.561, 0.5182, 0.2867, 0.3598, 0.01244, 0.5182, 0.01244, 0.8349, 0.2867, 0.9933, 0.561, 0.8349, 0.561, 0.5182, 0.2867, 0.3598, 0.01244, 0.5182, 0.01244, 0.8349, 0.2867, 0.9933, 0.561, 0.8349, 0.561, 0.5182, 0.2867, 0.3598, 0.01244, 0.5182, 0.01244, 0.8349, 0.2867, 0.9933, 0.561, 0.8349, 0.561, 0.5182, 0.2867, 0.3598, 0.01244, 0.5182, 0.01244, 0.8349, 0.3878, 0.362, 0.6859, 0.5786, 0.984, 0.3621, 0.8702, 0.01164, 0.5017, 0.01157, 0.2867, 0.9933, 0.561, 0.8349, 0.561, 0.5182, 0.2867, 0.3598, 0.01244, 0.5182, 0.01244, 0.8349, 0.3878, 0.362, 0.6859, 0.5786, 0.984, 0.3621, 0.8702, 0.01164, 0.5017, 0.01157, 0.2867, 0.9933, 0.561, 0.8349, 0.561, 0.5182, 0.2867, 0.3598, 0.01244, 0.5182, 0.01244, 0.8349, 0.2867, 0.9933, 0.561, 0.8349, 0.561, 0.5182, 0.2867, 0.3598, 0.01244, 0.5182, 0.01244, 0.8349, 0.2867, 0.9933, 0.561, 0.8349, 0.561, 0.5182, 0.2867, 0.3598, 0.01244, 0.5182, 0.01244, 0.8349, 0.2867, 0.9933, 0.561, 0.8349, 0.561, 0.5182, 0.2867, 0.3598, 0.01244, 0.5182, 0.01244, 0.8349, 0.2867, 0.9933, 0.561, 0.8349, 0.561, 0.5182, 0.2867, 0.3598, 0.01244, 0.5182, 0.01244, 0.8349, 0.3878, 0.362, 0.6859, 0.5786, 0.984, 0.3621, 0.8702, 0.01164, 0.5017, 0.01157, 0.2867, 0.9933, 0.561, 0.8349, 0.561, 0.5182, 0.2867, 0.3598, 0.01244, 0.5182, 0.01244, 0.8349, 0.2867, 0.9933, 0.561, 0.8349, 0.561, 0.5182, 0.2867, 0.3598, 0.01244, 0.5182, 0.01244, 0.8349, 0.2867, 0.9933, 0.561, 0.8349, 0.561, 0.5182, 0.2867, 0.3598, 0.01244, 0.5182, 0.01244, 0.8349, 0.2867, 0.9933, 0.561, 0.8349, 0.561, 0.5182, 0.2867, 0.3598, 0.01244, 0.5182, 0.01244, 0.8349, 0.2867, 0.9933, 0.561, 0.8349, 0.561, 0.5182, 0.2867, 0.3598, 0.01244, 0.5182, 0.01244, 0.8349, 0.2867, 0.9933, 0.561, 0.8349, 0.561, 0.5182, 0.2867, 0.3598, 0.01244, 0.5182, 0.01244, 0.8349, 0.3878, 0.362, 0.6859, 0.5786, 0.984, 0.3621, 0.8702, 0.01164, 0.5017, 0.01157, 0.2867, 0.9933, 0.561, 0.8349, 0.561, 0.5182, 0.2867, 0.3598, 0.01244, 0.5182, 0.01244, 0.8349, 0.2867, 0.9933, 0.561, 0.8349, 0.561, 0.5182, 0.2867, 0.3598, 0.01244, 0.5182, 0.01244, 0.8349, 0.2867, 0.9933, 0.561, 0.8349, 0.561, 0.5182, 0.2867, 0.3598, 0.01244, 0.5182, 0.01244, 0.8349, 0.2867, 0.9933, 0.561, 0.8349, 0.561, 0.5182, 0.2867, 0.3598, 0.01244, 0.5182, 0.01244, 0.8349, 0.2867, 0.9933, 0.561, 0.8349, 0.561, 0.5182, 0.2867, 0.3598, 0.01244, 0.5182, 0.01244, 0.8349, 0.2867, 0.9933, 0.561, 0.8349, 0.561, 0.5182, 0.2867, 0.3598, 0.01244, 0.5182, 0.01244, 0.8349, 0.2867, 0.9933, 0.561, 0.8349, 0.561, 0.5182, 0.2867, 0.3598, 0.01244, 0.5182, 0.01244, 0.8349, 0.2867, 0.9933, 0.561, 0.8349, 0.561, 0.5182, 0.2867, 0.3598, 0.01244, 0.5182, 0.01244, 0.8349, 0.2867, 0.9933, 0.561, 0.8349, 0.561, 0.5182, 0.2867, 0.3598, 0.01244, 0.5182, 0.01244, 0.8349, 0.2867, 0.9933, 0.561, 0.8349, 0.561, 0.5182, 0.2867, 0.3598, 0.01244, 0.5182, 0.01244, 0.8349, 0.2867, 0.9933, 0.561, 0.8349, 0.561, 0.5182, 0.2867, 0.3598, 0.01244, 0.5182, 0.01244, 0.8349, 0.2867, 0.9933, 0.561, 0.8349, 0.561, 0.5182, 0.2867, 0.3598, 0.01244, 0.5182, 0.01244, 0.8349, 0.2867, 0.9933, 0.561, 0.8349, 0.561, 0.5182, 0.2867, 0.3598, 0.01244, 0.5182, 0.01244, 0.8349, 0.2867, 0.9933, 0.561, 0.8349, 0.561, 0.5182, 0.2867, 0.3598, 0.01244, 0.5182, 0.01244, 0.8349, 0.2867, 0.9933, 0.561, 0.8349, 0.561, 0.5182, 0.2867, 0.3598, 0.01244, 0.5182, 0.01244, 0.8349, 0.2867, 0.9933, 0.561, 0.8349, 0.561, 0.5182, 0.2867, 0.3598, 0.01244, 0.5182, 0.01244, 0.8349, 0.2867, 0.9933, 0.561, 0.8349, 0.561, 0.5182, 0.2867, 0.3598, 0.01244, 0.5182, 0.01244, 0.8349, 0.2867, 0.9933, 0.561, 0.8349, 0.561, 0.5182, 0.2867, 0.3598, 0.01244, 0.5182, 0.01244, 0.8349, 0.2867, 0.9933, 0.561, 0.8349, 0.561, 0.5182, 0.2867, 0.3598, 0.01244, 0.5182, 0.01244, 0.8349, 0.2867, 0.9933, 0.561, 0.8349, 0.561, 0.5182, 0.2867, 0.3598, 0.01244, 0.5182, 0.01244, 0.8349, 0.2867, 0.9933, 0.561, 0.8349, 0.561, 0.5182, 0.2867, 0.3598, 0.01244, 0.5182, 0.01244, 0.8349, 0.2867, 0.9933, 0.561, 0.8349, 0.561, 0.5182, 0.2867, 0.3598, 0.01244, 0.5182, 0.01244, 0.8349, 0.2867, 0.9933, 0.561, 0.8349, 0.561, 0.5182, 0.2867, 0.3598, 0.01244, 0.5182, 0.01244, 0.8349, 0.2867, 0.9933, 0.561, 0.8349, 0.561, 0.5182, 0.2867, 0.3598, 0.01244, 0.5182, 0.01244, 0.8349, 0.2867, 0.9933, 0.561, 0.8349, 0.561, 0.5182, 0.2867, 0.3598, 0.01244, 0.5182, 0.01244, 0.8349, 0.2867, 0.9933, 0.561, 0.8349, 0.561, 0.5182, 0.2867, 0.3598, 0.01244, 0.5182, 0.01244, 0.8349, 0.2867, 0.9933, 0.561, 0.8349, 0.561, 0.5182, 0.2867, 0.3598, 0.01244, 0.5182, 0.01244, 0.8349, 0.2867, 0.9933, 0.561, 0.8349, 0.561, 0.5182, 0.2867, 0.3598, 0.01244, 0.5182, 0.01244, 0.8349, 0.2867, 0.9933, 0.561, 0.8349, 0.561, 0.5182, 0.2867, 0.3598, 0.01244, 0.5182, 0.01244, 0.8349, 0.2867, 0.9933, 0.561, 0.8349, 0.561, 0.5182, 0.2867, 0.3598, 0.01244, 0.5182, 0.01244, 0.8349, 0.2867, 0.9933, 0.561, 0.8349, 0.561, 0.5182, 0.2867, 0.3598, 0.01244, 0.5182, 0.01244, 0.8349, 0.2867, 0.9933, 0.561, 0.8349, 0.561, 0.5182, 0.2867, 0.3598, 0.01244, 0.5182, 0.01244, 0.8349, 0.2867, 0.9933, 0.561, 0.8349, 0.561, 0.5182, 0.2867, 0.3598, 0.01244, 0.5182, 0.01244, 0.8349, 0.2867, 0.9933, 0.561, 0.8349, 0.561, 0.5182, 0.2867, 0.3598, 0.01244, 0.5182, 0.01244, 0.8349, 0.2867, 0.9933, 0.561, 0.8349, 0.561, 0.5182, 0.2867, 0.3598, 0.01244, 0.5182, 0.01244, 0.8349, 0.3878, 0.362, 0.6859, 0.5786, 0.984, 0.3621, 0.8702, 0.01164, 0.5017, 0.01157, 0.2867, 0.9933, 0.561, 0.8349, 0.561, 0.5182, 0.2867, 0.3598, 0.01244, 0.5182, 0.01244, 0.8349, 0.2867, 0.9933, 0.561, 0.8349, 0.561, 0.5182, 0.2867, 0.3598, 0.01244, 0.5182, 0.01244, 0.8349, 0.2867, 0.9933, 0.561, 0.8349, 0.561, 0.5182, 0.2867, 0.3598, 0.01244, 0.5182, 0.01244, 0.8349, 0.2867, 0.9933, 0.561, 0.8349, 0.561, 0.5182, 0.2867, 0.3598, 0.01244, 0.5182, 0.01244, 0.8349, 0.2867, 0.9933, 0.561, 0.8349, 0.561, 0.5182, 0.2867, 0.3598, 0.01244, 0.5182, 0.01244, 0.8349, 0.2867, 0.9933, 0.561, 0.8349, 0.561, 0.5182, 0.2867, 0.3598, 0.01244, 0.5182, 0.01244, 0.8349, 0.2867, 0.9933, 0.561, 0.8349, 0.561, 0.5182, 0.2867, 0.3598, 0.01244, 0.5182, 0.01244, 0.8349, 0.2867, 0.9933, 0.561, 0.8349, 0.561, 0.5182, 0.2867, 0.3598, 0.01244, 0.5182, 0.01244, 0.8349, 0.2867, 0.9933, 0.561, 0.8349, 0.561, 0.5182, 0.2867, 0.3598, 0.01244, 0.5182, 0.01244, 0.8349, 0.2867, 0.9933, 0.561, 0.8349, 0.561, 0.5182, 0.2867, 0.3598, 0.01244, 0.5182, 0.01244, 0.8349, 0.2867, 0.9933, 0.561, 0.8349, 0.561, 0.5182, 0.2867, 0.3598, 0.01244, 0.5182, 0.01244, 0.8349, 0.2867, 0.9933, 0.561, 0.8349, 0.561, 0.5182, 0.2867, 0.3598, 0.01244, 0.5182, 0.01244, 0.8349, 0.2867, 0.9933, 0.561, 0.8349, 0.561, 0.5182, 0.2867, 0.3598, 0.01244, 0.5182, 0.01244, 0.8349, 0.2867, 0.9933, 0.561, 0.8349, 0.561, 0.5182, 0.2867, 0.3598, 0.01244, 0.5182, 0.01244, 0.8349, 0.2867, 0.9933, 0.561, 0.8349, 0.561, 0.5182, 0.2867, 0.3598, 0.01244, 0.5182, 0.01244, 0.8349, 0.2867, 0.9933, 0.561, 0.8349, 0.561, 0.5182, 0.2867, 0.3598, 0.01244, 0.5182, 0.01244, 0.8349, 0.2867, 0.9933, 0.561, 0.8349, 0.561, 0.5182, 0.2867, 0.3598, 0.01244, 0.5182, 0.01244, 0.8349, 0.2867, 0.9933, 0.561, 0.8349, 0.561, 0.5182, 0.2867, 0.3598, 0.01244, 0.5182, 0.01244, 0.8349, 0.2867, 0.9933, 0.561, 0.8349, 0.561, 0.5182, 0.2867, 0.3598, 0.01244, 0.5182, 0.01244, 0.8349, 0.2867, 0.9933, 0.561, 0.8349, 0.561, 0.5182, 0.2867, 0.3598, 0.01244, 0.5182, 0.01244, 0.8349, 0.2867, 0.9933, 0.561, 0.8349, 0.561, 0.5182, 0.2867, 0.3598, 0.01244, 0.5182, 0.01244, 0.8349, 0.2867, 0.9933, 0.561, 0.8349, 0.561, 0.5182, 0.2867, 0.3598, 0.01244, 0.5182, 0.01244, 0.8349, 0.2867, 0.9933, 0.561, 0.8349, 0.561, 0.5182, 0.2867, 0.3598, 0.01244, 0.5182, 0.01244, 0.8349, 0.2867, 0.9933, 0.561, 0.8349, 0.561, 0.5182, 0.2867, 0.3598, 0.01244, 0.5182, 0.01244, 0.8349, 0.2867, 0.9933, 0.561, 0.8349, 0.561, 0.5182, 0.2867, 0.3598, 0.01244, 0.5182, 0.01244, 0.8349, 0.2867, 0.9933, 0.561, 0.8349, 0.561, 0.5182, 0.2867, 0.3598, 0.01244, 0.5182, 0.01244, 0.8349, 0.2867, 0.9933, 0.561, 0.8349, 0.561, 0.5182, 0.2867, 0.3598, 0.01244, 0.5182, 0.01244, 0.8349, 0.2867, 0.9933, 0.561, 0.8349, 0.561, 0.5182, 0.2867, 0.3598, 0.01244, 0.5182, 0.01244, 0.8349, 0.2867, 0.9933, 0.561, 0.8349, 0.561, 0.5182, 0.2867, 0.3598, 0.01244, 0.5182, 0.01244, 0.8349, 0.2867, 0.9933, 0.561, 0.8349, 0.561, 0.5182, 0.2867, 0.3598, 0.01244, 0.5182, 0.01244, 0.8349, 0.2867, 0.9933, 0.561, 0.8349, 0.561, 0.5182, 0.2867, 0.3598, 0.01244, 0.5182, 0.01244, 0.8349, 0.2867, 0.9933, 0.561, 0.8349, 0.561, 0.5182, 0.2867, 0.3598, 0.01244, 0.5182, 0.01244, 0.8349, 0.2867, 0.9933, 0.561, 0.8349, 0.561, 0.5182, 0.2867, 0.3598, 0.01244, 0.5182, 0.01244, 0.8349, 0.2867, 0.9933, 0.561, 0.8349, 0.561, 0.5182, 0.2867, 0.3598, 0.01244, 0.5182, 0.01244, 0.8349, 0.2867, 0.9933, 0.561, 0.8349, 0.561, 0.5182, 0.2867, 0.3598, 0.01244, 0.5182, 0.01244, 0.8349, 0.2867, 0.9933, 0.561, 0.8349, 0.561, 0.5182, 0.2867, 0.3598, 0.01244, 0.5182, 0.01244, 0.8349, 0.2867, 0.9933, 0.561, 0.8349, 0.561, 0.5182, 0.2867, 0.3598, 0.01244, 0.5182, 0.01244, 0.8349, 0.2867, 0.9933, 0.561, 0.8349, 0.561, 0.5182, 0.2867, 0.3598, 0.01244, 0.5182, 0.01244, 0.8349, 0.2867, 0.9933, 0.561, 0.8349, 0.561, 0.5182, 0.2867, 0.3598, 0.01244, 0.5182, 0.01244, 0.8349, 0.2867, 0.9933, 0.561, 0.8349, 0.561, 0.5182, 0.2867, 0.3598, 0.01244, 0.5182, 0.01244, 0.8349, 0.2867, 0.9933, 0.561, 0.8349, 0.561, 0.5182, 0.2867, 0.3598, 0.01244, 0.5182, 0.01244, 0.8349, 0.3878, 0.362, 0.6859, 0.5786, 0.984, 0.3621, 0.8702, 0.01164, 0.5018, 0.01157, 0.2867, 0.9933, 0.561, 0.8349, 0.561, 0.5182, 0.2867, 0.3598, 0.01244, 0.5182, 0.01244, 0.8349, 0.2867, 0.9933, 0.561, 0.8349, 0.561, 0.5182, 0.2867, 0.3598, 0.01244, 0.5182, 0.01244, 0.8349, 0.2867, 0.9933, 0.561, 0.8349, 0.561, 0.5182, 0.2867, 0.3598, 0.01244, 0.5182, 0.01244, 0.8349, 0.2867, 0.9933, 0.561, 0.8349, 0.561, 0.5182, 0.2867, 0.3598, 0.01244, 0.5182, 0.01244, 0.8349, 0.2867, 0.9933, 0.561, 0.8349, 0.561, 0.5182, 0.2867, 0.3598, 0.01244, 0.5182, 0.01244, 0.8349, 0.2867, 0.9933, 0.561, 0.8349, 0.561, 0.5182, 0.2867, 0.3598, 0.01244, 0.5182, 0.01244, 0.8349, 0.2867, 0.9933, 0.561, 0.8349, 0.561, 0.5182, 0.2867, 0.3598, 0.01244, 0.5182, 0.01244, 0.8349, 0.3878, 0.362, 0.6859, 0.5786, 0.984, 0.3621, 0.8702, 0.01164, 0.5017, 0.01157, 0.2867, 0.9933, 0.561, 0.8349, 0.561, 0.5182, 0.2867, 0.3598, 0.01244, 0.5182, 0.01244, 0.8349, 0.2867, 0.9933, 0.561, 0.8349, 0.561, 0.5182, 0.2867, 0.3598, 0.01244, 0.5182, 0.01244, 0.8349, 0.2867, 0.9933, 0.561, 0.8349, 0.561, 0.5182, 0.2867, 0.3598, 0.01244, 0.5182, 0.01244, 0.8349, 0.2867, 0.9933, 0.561, 0.8349, 0.561, 0.5182, 0.2867, 0.3598, 0.01244, 0.5182, 0.01244, 0.8349, 0.2867, 0.9933, 0.561, 0.8349, 0.561, 0.5182, 0.2867, 0.3598, 0.01244, 0.5182, 0.01244, 0.8349, 0.2867, 0.9933, 0.561, 0.8349, 0.561, 0.5182, 0.2867, 0.3598, 0.01244, 0.5182, 0.01244, 0.8349, 0.2867, 0.9933, 0.561, 0.8349, 0.561, 0.5182, 0.2867, 0.3598, 0.01244, 0.5182, 0.01244, 0.8349, 0.3878, 0.362, 0.6859, 0.5786, 0.984, 0.3621, 0.8702, 0.01164, 0.5017, 0.01157, 0.2867, 0.9933, 0.561, 0.8349, 0.561, 0.5182, 0.2867, 0.3598, 0.01244, 0.5182, 0.01244, 0.8349, 0.2867, 0.9933, 0.561, 0.8349, 0.561, 0.5182, 0.2867, 0.3598, 0.01244, 0.5182, 0.01244, 0.8349, 0.2867, 0.9933, 0.561, 0.8349, 0.561, 0.5182, 0.2867, 0.3598, 0.01244, 0.5182, 0.01244, 0.8349, 0.2867, 0.9933, 0.561, 0.8349, 0.561, 0.5182, 0.2867, 0.3598, 0.01244, 0.5182, 0.01244, 0.8349, 0.2867, 0.9933, 0.561, 0.8349, 0.561, 0.5182, 0.2867, 0.3598, 0.01244, 0.5182, 0.01244, 0.8349, 0.2867, 0.9933, 0.561, 0.8349, 0.561, 0.5182, 0.2867, 0.3598, 0.01244, 0.5182, 0.01244, 0.8349, 0.2867, 0.9933, 0.561, 0.8349, 0.561, 0.5182, 0.2867, 0.3598, 0.01244, 0.5182, 0.01244, 0.8349, 0.2867, 0.9933, 0.561, 0.8349, 0.561, 0.5182, 0.2867, 0.3598, 0.01244, 0.5182, 0.01244, 0.8349, 0.2867, 0.9933, 0.561, 0.8349, 0.561, 0.5182, 0.2867, 0.3598, 0.01244, 0.5182, 0.01244, 0.8349, 0.2867, 0.9933, 0.561, 0.8349, 0.561, 0.5182, 0.2867, 0.3598, 0.01244, 0.5182, 0.01244, 0.8349, 0.2867, 0.9933, 0.561, 0.8349, 0.561, 0.5182, 0.2867, 0.3598, 0.01244, 0.5182, 0.01244, 0.8349, 0.2867, 0.9933, 0.561, 0.8349, 0.561, 0.5182, 0.2867, 0.3598, 0.01244, 0.5182, 0.01244, 0.8349, 0.2867, 0.9933, 0.561, 0.8349, 0.561, 0.5182, 0.2867, 0.3598, 0.01244, 0.5182, 0.01244, 0.8349, 0.2867, 0.9933, 0.561, 0.8349, 0.561, 0.5182, 0.2867, 0.3598, 0.01244, 0.5182, 0.01244, 0.8349, 0.2867, 0.9933, 0.561, 0.8349, 0.561, 0.5182, 0.2867, 0.3598, 0.01244, 0.5182, 0.01244, 0.8349, 0.2867, 0.9933, 0.561, 0.8349, 0.561, 0.5182, 0.2867, 0.3598, 0.01244, 0.5182, 0.01244, 0.8349])
me_barrioer01.update()
me_barrioer01.normals_split_custom_set([tuple(v) for v in zip(*[iter([-0.08232, -0.2534, -0.9639, -0.08232, -0.2534, -0.9639, -0.08232, -0.2534, -0.9639, -0.08232, -0.2534, -0.9639, -0.08232, -0.2534, -0.9639, -0.08232, -0.2534, -0.9639, 0.6011, -0.4367, -0.6693, 0.6011, -0.4367, -0.6693, 0.6011, -0.4367, -0.6693, 0.6011, -0.4367, -0.6693, 0.6011, -0.4367, -0.6693, 0.6011, -0.4367, -0.6693, 0.8166, -0.2801, -0.5047, 0.8166, -0.2801, -0.5047, 0.8166, -0.2801, -0.5047, 0.8166, -0.2801, -0.5047, 0.8166, -0.2801, -0.5047, 0.8166, -0.2801, -0.5047, -0.2664, -4.384e-07, -0.9639, -0.2664, -4.384e-07, -0.9639, -0.2664, -4.384e-07, -0.9639, -0.2664, -4.384e-07, -0.9639, -0.2664, -4.384e-07, -0.9639, -0.2664, -4.384e-07, -0.9639, -0.08232, 0.2534, -0.9639, -0.08232, 0.2534, -0.9639, -0.08232, 0.2534, -0.9639, -0.08232, 0.2534, -0.9639, -0.08232, 0.2534, -0.9639, -0.08232, 0.2534, -0.9639, -1.054e-06, -6.485e-08, -1.0, -1.054e-06, -6.485e-08, -1.0, -1.054e-06, -6.485e-08, -1.0, -1.054e-06, -6.485e-08, -1.0, -1.054e-06, -6.485e-08, -1.0, 0.8675, -0.4367, -0.2383, 0.8675, -0.4367, -0.2383, 0.8675, -0.4367, -0.2383, 0.8675, -0.4367, -0.2383, 0.8675, -0.4367, -0.2383, 0.8675, -0.4367, -0.2383, -0.01406, -0.8632, -0.5047, -0.01406, -0.8632, -0.5047, -0.01406, -0.8632, -0.5047, -0.01406, -0.8632, -0.5047, -0.01406, -0.8632, -0.5047, -0.01406, -0.8632, -0.5047, -0.1473, -0.96, -0.2383, -0.1473, -0.96, -0.2383, -0.1473, -0.96, -0.2383, -0.1473, -0.96, -0.2383, -0.1473, -0.96, -0.2383, -0.1473, -0.96, -0.2383, -0.8253, -0.2534, -0.5047, -0.8253, -0.2534, -0.5047, -0.8253, -0.2534, -0.5047, -0.8253, -0.2534, -0.5047, -0.8253, -0.2534, -0.5047, -0.8253, -0.2534, -0.5047, -0.9585, -0.1566, -0.2383, -0.9585, -0.1566, -0.2383, -0.9585, -0.1566, -0.2383, -0.9585, -0.1566, -0.2383, -0.9585, -0.1566, -0.2383, -0.9585, -0.1566, -0.2383, -0.496, 0.7066, -0.5047, -0.496, 0.7066, -0.5047, -0.496, 0.7066, -0.5047, -0.496, 0.7066, -0.5047, -0.496, 0.7066, -0.5047, -0.496, 0.7066, -0.5047, -0.4451, 0.8632, -0.2383, -0.4451, 0.8632, -0.2383, -0.4451, 0.8632, -0.2383, -0.4451, 0.8632, -0.2383, -0.4451, 0.8632, -0.2383, -0.4451, 0.8632, -0.2383, 0.5188, 0.6901, -0.5047, 0.5188, 0.6901, -0.5047, 0.5188, 0.6901, -0.5047, 0.5188, 0.6901, -0.5047, 0.5188, 0.6901, -0.5047, 0.5188, 0.6901, -0.5047, 0.6834, 0.6901, -0.2383, 0.6834, 0.6901, -0.2383, 0.6834, 0.6901, -0.2383, 0.6834, 0.6901, -0.2383, 0.6834, 0.6901, -0.2383, 0.6834, 0.6901, -0.2383, 0.7236, -0.5257, -0.4472, 0.7236, -0.5257, -0.4472, 0.7236, -0.5257, -0.4472, 0.7236, -0.5257, -0.4472, 0.7236, -0.5257, -0.4472, 0.7236, 0.5257, -0.4472, 0.7236, 0.5257, -0.4472, 0.7236, 0.5257, -0.4472, 0.7236, 0.5257, -0.4472, 0.7236, 0.5257, -0.4472, 0.496, -0.7066, 0.5047, 0.496, -0.7066, 0.5047, 0.496, -0.7066, 0.5047, 0.496, -0.7066, 0.5047, 0.496, -0.7066, 0.5047, 0.496, -0.7066, 0.5047, -0.5188, -0.6901, 0.5047, -0.5188, -0.6901, 0.5047, -0.5188, -0.6901, 0.5047, -0.5188, -0.6901, 0.5047, -0.5188, -0.6901, 0.5047, -0.5188, -0.6901, 0.5047, -0.8166, 0.2801, 0.5047, -0.8166, 0.2801, 0.5047, -0.8166, 0.2801, 0.5047, -0.8166, 0.2801, 0.5047, -0.8166, 0.2801, 0.5047, -0.8166, 0.2801, 0.5047, 0.01406, 0.8632, 0.5047, 0.01406, 0.8632, 0.5047, 0.01406, 0.8632, 0.5047, 0.01406, 0.8632, 0.5047, 0.01406, 0.8632, 0.5047, 0.01406, 0.8632, 0.5047, 0.8253, 0.2534, 0.5047, 0.8253, 0.2534, 0.5047, 0.8253, 0.2534, 0.5047, 0.8253, 0.2534, 0.5047, 0.8253, 0.2534, 0.5047, 0.8253, 0.2534, 0.5047, 0.2664, 9.3e-08, 0.9639, 0.2664, 9.3e-08, 0.9639, 0.2664, 9.3e-08, 0.9639, 0.2664, 9.3e-08, 0.9639, 0.2664, 9.3e-08, 0.9639, 0.2664, 9.3e-08, 0.9639, 0.08232, 0.2534, 0.9639, 0.08232, 0.2534, 0.9639, 0.08232, 0.2534, 0.9639, 0.08232, 0.2534, 0.9639, 0.08232, 0.2534, 0.9639, 0.08232, 0.2534, 0.9639, 0.6247, 0.2725, 0.7318, 0.6247, 0.2725, 0.7318, 0.6247, 0.2725, 0.7318, 0.6247, 0.2725, 0.7318, 0.6247, 0.2725, 0.7318, 0.6247, 0.2725, 0.7318, 0.1625, 0.5, 0.8507, 0.1625, 0.5, 0.8507, 0.1625, 0.5, 0.8507, 0.1625, 0.5, 0.8507, 0.1625, 0.5, 0.8507, 0.1625, 0.5, 0.8507, 0.4522, 0.5099, 0.7318, 0.4522, 0.5099, 0.7318, 0.4522, 0.5099, 0.7318, 0.4522, 0.5099, 0.7318, 0.4522, 0.5099, 0.7318, 0.4522, 0.5099, 0.7318, -0.1433, 0.441, 0.886, -0.1433, 0.441, 0.886, -0.1433, 0.441, 0.886, -0.1433, 0.441, 0.886, -0.1433, 0.441, 0.886, -0.1433, 0.441, 0.886, 0.2764, 0.8506, 0.4472, 0.2764, 0.8506, 0.4472, 0.2764, 0.8506, 0.4472, 0.2764, 0.8506, 0.4472, 0.2764, 0.8506, 0.4472, -0.2155, 0.1566, 0.9639, -0.2155, 0.1566, 0.9639, -0.2155, 0.1566, 0.9639, -0.2155, 0.1566, 0.9639, -0.2155, 0.1566, 0.9639, -0.2155, 0.1566, 0.9639, -0.06616, 0.6783, 0.7318, -0.06616, 0.6783, 0.7318, -0.06616, 0.6783, 0.7318, -0.06616, 0.6783, 0.7318, -0.06616, 0.6783, 0.7318, -0.06616, 0.6783, 0.7318, -0.4253, 0.309, 0.8507, -0.4253, 0.309, 0.8507, -0.4253, 0.309, 0.8507, -0.4253, 0.309, 0.8507, -0.4253, 0.309, 0.8507, -0.4253, 0.309, 0.8507, 0.2296, 0.7066, 0.6693, 0.2296, 0.7066, 0.6693, 0.2296, 0.7066, 0.6693, 0.2296, 0.7066, 0.6693, 0.2296, 0.7066, 0.6693, 0.2296, 0.7066, 0.6693, 0.3751, 0.2725, 0.886, 0.3751, 0.2725, 0.886, 0.3751, 0.2725, 0.886, 0.3751, 0.2725, 0.886, 0.3751, 0.2725, 0.886, 0.3751, 0.2725, 0.886, -0.3452, 0.5877, 0.7318, -0.3452, 0.5877, 0.7318, -0.3452, 0.5877, 0.7318, -0.3452, 0.5877, 0.7318, -0.3452, 0.5877, 0.7318, -0.3452, 0.5877, 0.7318, -0.4637, -9.203e-08, 0.886, -0.4637, -9.203e-08, 0.886, -0.4637, -9.203e-08, 0.886, -0.4637, -9.203e-08, 0.886, -0.4637, -9.203e-08, 0.886, -0.4637, -9.203e-08, 0.886, -0.7236, 0.5257, 0.4472, -0.7236, 0.5257, 0.4472, -0.7236, 0.5257, 0.4472, -0.7236, 0.5257, 0.4472, -0.7236, 0.5257, 0.4472, -0.2155, -0.1566, 0.9639, -0.2155, -0.1566, 0.9639, -0.2155, -0.1566, 0.9639, -0.2155, -0.1566, 0.9639, -0.2155, -0.1566, 0.9639, -0.2155, -0.1566, 0.9639, 8.785e-07, -2.747e-07, 1.0, 8.785e-07, -2.747e-07, 1.0, 8.785e-07, -2.747e-07, 1.0, 8.785e-07, -2.747e-07, 1.0, 8.785e-07, -2.747e-07, 1.0, -0.6656, 0.1467, 0.7318, -0.6656, 0.1467, 0.7318, -0.6656, 0.1467, 0.7318, -0.6656, 0.1467, 0.7318, -0.6656, 0.1467, 0.7318, -0.6656, 0.1467, 0.7318, -0.4253, -0.309, 0.8507, -0.4253, -0.309, 0.8507, -0.4253, -0.309, 0.8507, -0.4253, -0.309, 0.8507, -0.4253, -0.309, 0.8507, -0.4253, -0.309, 0.8507, -0.6011, 0.4367, 0.6693, -0.6011, 0.4367, 0.6693, -0.6011, 0.4367, 0.6693, -0.6011, 0.4367, 0.6693, -0.6011, 0.4367, 0.6693, -0.6011, 0.4367, 0.6693, -0.6656, -0.1467, 0.7318, -0.6656, -0.1467, 0.7318, -0.6656, -0.1467, 0.7318, -0.6656, -0.1467, 0.7318, -0.6656, -0.1467, 0.7318, -0.6656, -0.1467, 0.7318, -0.1433, -0.441, 0.886, -0.1433, -0.441, 0.886, -0.1433, -0.441, 0.886, -0.1433, -0.441, 0.886, -0.1433, -0.441, 0.886, -0.1433, -0.441, 0.886, -0.7236, -0.5257, 0.4472, -0.7236, -0.5257, 0.4472, -0.7236, -0.5257, 0.4472, -0.7236, -0.5257, 0.4472, -0.7236, -0.5257, 0.4472, 0.08232, -0.2534, 0.9639, 0.08232, -0.2534, 0.9639, 0.08232, -0.2534, 0.9639, 0.08232, -0.2534, 0.9639, 0.08232, -0.2534, 0.9639, 0.08232, -0.2534, 0.9639, -0.3452, -0.5877, 0.7318, -0.3452, -0.5877, 0.7318, -0.3452, -0.5877, 0.7318, -0.3452, -0.5877, 0.7318, -0.3452, -0.5877, 0.7318, -0.3452, -0.5877, 0.7318, 0.1625, -0.5, 0.8507, 0.1625, -0.5, 0.8507, 0.1625, -0.5, 0.8507, 0.1625, -0.5, 0.8507, 0.1625, -0.5, 0.8507, 0.1625, -0.5, 0.8507, -0.6011, -0.4367, 0.6693, -0.6011, -0.4367, 0.6693, -0.6011, -0.4367, 0.6693, -0.6011, -0.4367, 0.6693, -0.6011, -0.4367, 0.6693, -0.6011, -0.4367, 0.6693, -0.06616, -0.6783, 0.7318, -0.06616, -0.6783, 0.7318, -0.06616, -0.6783, 0.7318, -0.06616, -0.6783, 0.7318, -0.06616, -0.6783, 0.7318, -0.06616, -0.6783, 0.7318, 0.3751, -0.2725, 0.886, 0.3751, -0.2725, 0.886, 0.3751, -0.2725, 0.886, 0.3751, -0.2725, 0.886, 0.3751, -0.2725, 0.886, 0.3751, -0.2725, 0.886, 0.2764, -0.8506, 0.4472, 0.2764, -0.8506, 0.4472, 0.2764, -0.8506, 0.4472, 0.2764, -0.8506, 0.4472, 0.2764, -0.8506, 0.4472, 0.4522, -0.5099, 0.7318, 0.4522, -0.5099, 0.7318, 0.4522, -0.5099, 0.7318, 0.4522, -0.5099, 0.7318, 0.4522, -0.5099, 0.7318, 0.4522, -0.5099, 0.7318, 0.2296, -0.7066, 0.6693, 0.2296, -0.7066, 0.6693, 0.2296, -0.7066, 0.6693, 0.2296, -0.7066, 0.6693, 0.2296, -0.7066, 0.6693, 0.2296, -0.7066, 0.6693, 0.743, -2.126e-07, 0.6693, 0.743, -2.126e-07, 0.6693, 0.743, -2.126e-07, 0.6693, 0.743, -2.126e-07, 0.6693, 0.743, -2.126e-07, 0.6693, 0.743, -2.126e-07, 0.6693, 0.6247, -0.2725, 0.7318, 0.6247, -0.2725, 0.7318, 0.6247, -0.2725, 0.7318, 0.6247, -0.2725, 0.7318, 0.6247, -0.2725, 0.7318, 0.6247, -0.2725, 0.7318, 0.8565, 0.441, 0.2681, 0.8565, 0.441, 0.2681, 0.8565, 0.441, 0.2681, 0.8565, 0.441, 0.2681, 0.8565, 0.441, 0.2681, 0.8565, 0.441, 0.2681, 0.5257, 0.0, 0.8507, 0.5257, 0.0, 0.8507, 0.5257, 0.0, 0.8507, 0.5257, 0.0, 0.8507, 0.5257, 0.0, 0.8507, 0.5257, 0.0, 0.8507, 0.9585, 0.1566, 0.2383, 0.9585, 0.1566, 0.2383, 0.9585, 0.1566, 0.2383, 0.9585, 0.1566, 0.2383, 0.9585, 0.1566, 0.2383, 0.9585, 0.1566, 0.2383, 0.8089, 0.5877, 0.01849, 0.8089, 0.5877, 0.01849, 0.8089, 0.5877, 0.01849, 0.8089, 0.5877, 0.01849, 0.8089, 0.5877, 0.01849, 0.8089, 0.5877, 0.01849, 0.6841, 0.6784, 0.2681, 0.6841, 0.6784, 0.2681, 0.6841, 0.6784, 0.2681, 0.6841, 0.6784, 0.2681, 0.6841, 0.6784, 0.2681, 0.6841, 0.6784, 0.2681, -0.1547, 0.9509, 0.2681, -0.1547, 0.9509, 0.2681, -0.1547, 0.9509, 0.2681, -0.1547, 0.9509, 0.2681, -0.1547, 0.9509, 0.2681, -0.1547, 0.9509, 0.2681, 0.6882, 0.5, 0.5257, 0.6882, 0.5, 0.5257, 0.6882, 0.5, 0.5257, 0.6882, 0.5, 0.5257, 0.6882, 0.5, 0.5257, 0.6882, 0.5, 0.5257, 0.1473, 0.96, 0.2383, 0.1473, 0.96, 0.2383, 0.1473, 0.96, 0.2383, 0.1473, 0.96, 0.2383, 0.1473, 0.96, 0.2383, 0.1473, 0.96, 0.2383, -0.309, 0.9509, 0.01849, -0.309, 0.9509, 0.01849, -0.309, 0.9509, 0.01849, -0.309, 0.9509, 0.01849, -0.309, 0.9509, 0.01849, -0.309, 0.9509, 0.01849, 0.496, 0.7066, 0.5047, 0.496, 0.7066, 0.5047, 0.496, 0.7066, 0.5047, 0.496, 0.7066, 0.5047, 0.496, 0.7066, 0.5047, 0.496, 0.7066, 0.5047, -0.4338, 0.8602, 0.2681, -0.4338, 0.8602, 0.2681, -0.4338, 0.8602, 0.2681, -0.4338, 0.8602, 0.2681, -0.4338, 0.8602, 0.2681, -0.4338, 0.8602, 0.2681, -0.9522, 0.1467, 0.2681, -0.9522, 0.1467, 0.2681, -0.9522, 0.1467, 0.2681, -0.9522, 0.1467, 0.2681, -0.9522, 0.1467, 0.2681, -0.9522, 0.1467, 0.2681, -0.2629, 0.809, 0.5257, -0.2629, 0.809, 0.5257, -0.2629, 0.809, 0.5257, -0.2629, 0.809, 0.5257, -0.2629, 0.809, 0.5257, -0.2629, 0.809, 0.5257, -0.8675, 0.4367, 0.2383, -0.8675, 0.4367, 0.2383, -0.8675, 0.4367, 0.2383, -0.8675, 0.4367, 0.2383, -0.8675, 0.4367, 0.2383, -0.8675, 0.4367, 0.2383, -0.9998, -1.841e-07, 0.01849, -0.9998, -1.841e-07, 0.01849, -0.9998, -1.841e-07, 0.01849, -0.9998, -1.841e-07, 0.01849, -0.9998, -1.841e-07, 0.01849, -0.9998, -1.841e-07, 0.01849, -0.5188, 0.6901, 0.5047, -0.5188, 0.6901, 0.5047, -0.5188, 0.6901, 0.5047, -0.5188, 0.6901, 0.5047, -0.5188, 0.6901, 0.5047, -0.5188, 0.6901, 0.5047, -0.9522, -0.1467, 0.2681, -0.9522, -0.1467, 0.2681, -0.9522, -0.1467, 0.2681, -0.9522, -0.1467, 0.2681, -0.9522, -0.1467, 0.2681, -0.9522, -0.1467, 0.2681, -0.4338, -0.8602, 0.2681, -0.4338, -0.8602, 0.2681, -0.4338, -0.8602, 0.2681, -0.4338, -0.8602, 0.2681, -0.4338, -0.8602, 0.2681, -0.4338, -0.8602, 0.2681, -0.8506, 0.0, 0.5257, -0.8506, 0.0, 0.5257, -0.8506, 0.0, 0.5257, -0.8506, 0.0, 0.5257, -0.8506, 0.0, 0.5257, -0.8506, 0.0, 0.5257, -0.6834, -0.6901, 0.2383, -0.6834, -0.6901, 0.2383, -0.6834, -0.6901, 0.2383, -0.6834, -0.6901, 0.2383, -0.6834, -0.6901, 0.2383, -0.6834, -0.6901, 0.2383, -0.309, -0.9509, 0.01849, -0.309, -0.9509, 0.01849, -0.309, -0.9509, 0.01849, -0.309, -0.9509, 0.01849, -0.309, -0.9509, 0.01849, -0.309, -0.9509, 0.01849, -0.8166, -0.2801, 0.5047, -0.8166, -0.2801, 0.5047, -0.8166, -0.2801, 0.5047, -0.8166, -0.2801, 0.5047, -0.8166, -0.2801, 0.5047, -0.8166, -0.2801, 0.5047, -0.1547, -0.9509, 0.2681, -0.1547, -0.9509, 0.2681, -0.1547, -0.9509, 0.2681, -0.1547, -0.9509, 0.2681, -0.1547, -0.9509, 0.2681, -0.1547, -0.9509, 0.2681, 0.6841, -0.6784, 0.2681, 0.6841, -0.6784, 0.2681, 0.6841, -0.6784, 0.2681, 0.6841, -0.6784, 0.2681, 0.6841, -0.6784, 0.2681, 0.6841, -0.6784, 0.2681, -0.2629, -0.809, 0.5257, -0.2629, -0.809, 0.5257, -0.2629, -0.809, 0.5257, -0.2629, -0.809, 0.5257, -0.2629, -0.809, 0.5257, -0.2629, -0.809, 0.5257, 0.4451, -0.8632, 0.2383, 0.4451, -0.8632, 0.2383, 0.4451, -0.8632, 0.2383, 0.4451, -0.8632, 0.2383, 0.4451, -0.8632, 0.2383, 0.4451, -0.8632, 0.2383, 0.8089, -0.5877, 0.01849, 0.8089, -0.5877, 0.01849, 0.8089, -0.5877, 0.01849, 0.8089, -0.5877, 0.01849, 0.8089, -0.5877, 0.01849, 0.8089, -0.5877, 0.01849, 0.01406, -0.8632, 0.5047, 0.01406, -0.8632, 0.5047, 0.01406, -0.8632, 0.5047, 0.01406, -0.8632, 0.5047, 0.01406, -0.8632, 0.5047, 0.01406, -0.8632, 0.5047, 0.8565, -0.441, 0.2681, 0.8565, -0.441, 0.2681, 0.8565, -0.441, 0.2681, 0.8565, -0.441, 0.2681, 0.8565, -0.441, 0.2681, 0.8565, -0.441, 0.2681, 0.309, 0.9509, -0.01849, 0.309, 0.9509, -0.01849, 0.309, 0.9509, -0.01849, 0.309, 0.9509, -0.01849, 0.309, 0.9509, -0.01849, 0.309, 0.9509, -0.01849, 0.6882, -0.5, 0.5257, 0.6882, -0.5, 0.5257, 0.6882, -0.5, 0.5257, 0.6882, -0.5, 0.5257, 0.6882, -0.5, 0.5257, 0.6882, -0.5, 0.5257, 0.8944, -7.1e-08, 0.4472, 0.8944, -7.1e-08, 0.4472, 0.8944, -7.1e-08, 0.4472, 0.8944, -7.1e-08, 0.4472, 0.8944, -7.1e-08, 0.4472, 0.4338, 0.8602, -0.2681, 0.4338, 0.8602, -0.2681, 0.4338, 0.8602, -0.2681, 0.4338, 0.8602, -0.2681, 0.4338, 0.8602, -0.2681, 0.4338, 0.8602, -0.2681, 0.5878, 0.809, 3.735e-07, 0.5878, 0.809, 3.735e-07, 0.5878, 0.809, 3.735e-07, 0.5878, 0.809, 3.735e-07, 0.5878, 0.809, 3.735e-07, 0.5878, 0.809, 3.735e-07, 0.8253, -0.2534, 0.5047, 0.8253, -0.2534, 0.5047, 0.8253, -0.2534, 0.5047, 0.8253, -0.2534, 0.5047, 0.8253, -0.2534, 0.5047, 0.8253, -0.2534, 0.5047, -0.1473, 0.96, -0.2383, -0.1473, 0.96, -0.2383, -0.1473, 0.96, -0.2383, -0.1473, 0.96, -0.2383, -0.1473, 0.96, -0.2383, -0.1473, 0.96, -0.2383, 0.1547, 0.9509, -0.2681, 0.1547, 0.9509, -0.2681, 0.1547, 0.9509, -0.2681, 0.1547, 0.9509, -0.2681, 0.1547, 0.9509, -0.2681, 0.1547, 0.9509, -0.2681, -0.8089, 0.5877, -0.01849, -0.8089, 0.5877, -0.01849, -0.8089, 0.5877, -0.01849, -0.8089, 0.5877, -0.01849, -0.8089, 0.5877, -0.01849, -0.8089, 0.5877, -0.01849, 4.896e-07, 1.0, 2.101e-07, 4.896e-07, 1.0, 2.101e-07, 4.896e-07, 1.0, 2.101e-07, 4.896e-07, 1.0, 2.101e-07, 4.896e-07, 1.0, 2.101e-07, 4.896e-07, 1.0, 2.101e-07, -0.6841, 0.6784, -0.2681, -0.6841, 0.6784, -0.2681, -0.6841, 0.6784, -0.2681, -0.6841, 0.6784, -0.2681, -0.6841, 0.6784, -0.2681, -0.6841, 0.6784, -0.2681, -0.5878, 0.809, 0.0, -0.5878, 0.809, 0.0, -0.5878, 0.809, 0.0, -0.5878, 0.809, 0.0, -0.5878, 0.809, 0.0, -0.5878, 0.809, 0.0, 0.4451, 0.8632, 0.2383, 0.4451, 0.8632, 0.2383, 0.4451, 0.8632, 0.2383, 0.4451, 0.8632, 0.2383, 0.4451, 0.8632, 0.2383, 0.4451, 0.8632, 0.2383, -0.9585, 0.1566, -0.2383, -0.9585, 0.1566, -0.2383, -0.9585, 0.1566, -0.2383, -0.9585, 0.1566, -0.2383, -0.9585, 0.1566, -0.2383, -0.9585, 0.1566, -0.2383, -0.8565, 0.441, -0.2681, -0.8565, 0.441, -0.2681, -0.8565, 0.441, -0.2681, -0.8565, 0.441, -0.2681, -0.8565, 0.441, -0.2681, -0.8565, 0.441, -0.2681, -0.8089, -0.5877, -0.01849, -0.8089, -0.5877, -0.01849, -0.8089, -0.5877, -0.01849, -0.8089, -0.5877, -0.01849, -0.8089, -0.5877, -0.01849, -0.8089, -0.5877, -0.01849, -0.9511, 0.309, -5.275e-07, -0.9511, 0.309, -5.275e-07, -0.9511, 0.309, -5.275e-07, -0.9511, 0.309, -5.275e-07, -0.9511, 0.309, -5.275e-07, -0.9511, 0.309, -5.275e-07, -0.8565, -0.441, -0.2681, -0.8565, -0.441, -0.2681, -0.8565, -0.441, -0.2681, -0.8565, -0.441, -0.2681, -0.8565, -0.441, -0.2681, -0.8565, -0.441, -0.2681, -0.9511, -0.309, -1.284e-07, -0.9511, -0.309, -1.284e-07, -0.9511, -0.309, -1.284e-07, -0.9511, -0.309, -1.284e-07, -0.9511, -0.309, -1.284e-07, -0.9511, -0.309, -1.284e-07, -0.6834, 0.6901, 0.2383, -0.6834, 0.6901, 0.2383, -0.6834, 0.6901, 0.2383, -0.6834, 0.6901, 0.2383, -0.6834, 0.6901, 0.2383, -0.6834, 0.6901, 0.2383, -0.4451, -0.8632, -0.2383, -0.4451, -0.8632, -0.2383, -0.4451, -0.8632, -0.2383, -0.4451, -0.8632, -0.2383, -0.4451, -0.8632, -0.2383, -0.4451, -0.8632, -0.2383, -0.6841, -0.6784, -0.2681, -0.6841, -0.6784, -0.2681, -0.6841, -0.6784, -0.2681, -0.6841, -0.6784, -0.2681, -0.6841, -0.6784, -0.2681, -0.6841, -0.6784, -0.2681, 0.309, -0.9509, -0.01849, 0.309, -0.9509, -0.01849, 0.309, -0.9509, -0.01849, 0.309, -0.9509, -0.01849, 0.309, -0.9509, -0.01849, 0.309, -0.9509, -0.01849, -0.5878, -0.809, -9.046e-08, -0.5878, -0.809, -9.046e-08, -0.5878, -0.809, -9.046e-08, -0.5878, -0.809, -9.046e-08, -0.5878, -0.809, -9.046e-08, -0.5878, -0.809, -9.046e-08, 0.1547, -0.9509, -0.2681, 0.1547, -0.9509, -0.2681, 0.1547, -0.9509, -0.2681, 0.1547, -0.9509, -0.2681, 0.1547, -0.9509, -0.2681, 0.1547, -0.9509, -0.2681, -2.997e-07, -1.0, 0.0, -2.997e-07, -1.0, 0.0, -2.997e-07, -1.0, 0.0, -2.997e-07, -1.0, 0.0, -2.997e-07, -1.0, 0.0, -2.997e-07, -1.0, 0.0, -0.8675, -0.4367, 0.2383, -0.8675, -0.4367, 0.2383, -0.8675, -0.4367, 0.2383, -0.8675, -0.4367, 0.2383, -0.8675, -0.4367, 0.2383, -0.8675, -0.4367, 0.2383, 0.6834, -0.6901, -0.2383, 0.6834, -0.6901, -0.2383, 0.6834, -0.6901, -0.2383, 0.6834, -0.6901, -0.2383, 0.6834, -0.6901, -0.2383, 0.6834, -0.6901, -0.2383, 0.4338, -0.8602, -0.2681, 0.4338, -0.8602, -0.2681, 0.4338, -0.8602, -0.2681, 0.4338, -0.8602, -0.2681, 0.4338, -0.8602, -0.2681, 0.4338, -0.8602, -0.2681, 0.9998, 9.203e-08, -0.01849, 0.9998, 9.203e-08, -0.01849, 0.9998, 9.203e-08, -0.01849, 0.9998, 9.203e-08, -0.01849, 0.9998, 9.203e-08, -0.01849, 0.9998, 9.203e-08, -0.01849, 0.5878, -0.809, -7.004e-08, 0.5878, -0.809, -7.004e-08, 0.5878, -0.809, -7.004e-08, 0.5878, -0.809, -7.004e-08, 0.5878, -0.809, -7.004e-08, 0.5878, -0.809, -7.004e-08, 0.9522, -0.1467, -0.2681, 0.9522, -0.1467, -0.2681, 0.9522, -0.1467, -0.2681, 0.9522, -0.1467, -0.2681, 0.9522, -0.1467, -0.2681, 0.9522, -0.1467, -0.2681, 0.9511, -0.309, -3.502e-07, 0.9511, -0.309, -3.502e-07, 0.9511, -0.309, -3.502e-07, 0.9511, -0.309, -3.502e-07, 0.9511, -0.309, -3.502e-07, 0.9511, -0.309, -3.502e-07, 0.1473, -0.96, 0.2383, 0.1473, -0.96, 0.2383, 0.1473, -0.96, 0.2383, 0.1473, -0.96, 0.2383, 0.1473, -0.96, 0.2383, 0.1473, -0.96, 0.2383, 0.8675, 0.4367, -0.2383, 0.8675, 0.4367, -0.2383, 0.8675, 0.4367, -0.2383, 0.8675, 0.4367, -0.2383, 0.8675, 0.4367, -0.2383, 0.8675, 0.4367, -0.2383, 0.9522, 0.1467, -0.2681, 0.9522, 0.1467, -0.2681, 0.9522, 0.1467, -0.2681, 0.9522, 0.1467, -0.2681, 0.9522, 0.1467, -0.2681, 0.9522, 0.1467, -0.2681, 0.3452, 0.5877, -0.7318, 0.3452, 0.5877, -0.7318, 0.3452, 0.5877, -0.7318, 0.3452, 0.5877, -0.7318, 0.3452, 0.5877, -0.7318, 0.3452, 0.5877, -0.7318, 0.9511, 0.309, 6.384e-08, 0.9511, 0.309, 6.384e-08, 0.9511, 0.309, 6.384e-08, 0.9511, 0.309, 6.384e-08, 0.9511, 0.309, 6.384e-08, 0.9511, 0.309, 6.384e-08, 0.6011, 0.4367, -0.6693, 0.6011, 0.4367, -0.6693, 0.6011, 0.4367, -0.6693, 0.6011, 0.4367, -0.6693, 0.6011, 0.4367, -0.6693, 0.6011, 0.4367, -0.6693, 0.1433, 0.441, -0.886, 0.1433, 0.441, -0.886, 0.1433, 0.441, -0.886, 0.1433, 0.441, -0.886, 0.1433, 0.441, -0.886, 0.1433, 0.441, -0.886, 0.9585, -0.1566, 0.2383, 0.9585, -0.1566, 0.2383, 0.9585, -0.1566, 0.2383, 0.9585, -0.1566, 0.2383, 0.9585, -0.1566, 0.2383, 0.9585, -0.1566, 0.2383, 0.06616, 0.6783, -0.7318, 0.06616, 0.6783, -0.7318, 0.06616, 0.6783, -0.7318, 0.06616, 0.6783, -0.7318, 0.06616, 0.6783, -0.7318, 0.06616, 0.6783, -0.7318, -0.4522, 0.5099, -0.7318, -0.4522, 0.5099, -0.7318, -0.4522, 0.5099, -0.7318, -0.4522, 0.5099, -0.7318, -0.4522, 0.5099, -0.7318, -0.4522, 0.5099, -0.7318, 0.2629, 0.809, -0.5257, 0.2629, 0.809, -0.5257, 0.2629, 0.809, -0.5257, 0.2629, 0.809, -0.5257, 0.2629, 0.809, -0.5257, 0.2629, 0.809, -0.5257, -0.2764, 0.8506, -0.4472, -0.2764, 0.8506, -0.4472, -0.2764, 0.8506, -0.4472, -0.2764, 0.8506, -0.4472, -0.2764, 0.8506, -0.4472, -0.3751, 0.2725, -0.886, -0.3751, 0.2725, -0.886, -0.3751, 0.2725, -0.886, -0.3751, 0.2725, -0.886, -0.3751, 0.2725, -0.886, -0.3751, 0.2725, -0.886, -0.1625, 0.5, -0.8507, -0.1625, 0.5, -0.8507, -0.1625, 0.5, -0.8507, -0.1625, 0.5, -0.8507, -0.1625, 0.5, -0.8507, -0.1625, 0.5, -0.8507, -0.01406, 0.8632, -0.5047, -0.01406, 0.8632, -0.5047, -0.01406, 0.8632, -0.5047, -0.01406, 0.8632, -0.5047, -0.01406, 0.8632, -0.5047, -0.01406, 0.8632, -0.5047, -0.8253, 0.2534, -0.5047, -0.8253, 0.2534, -0.5047, -0.8253, 0.2534, -0.5047, -0.8253, 0.2534, -0.5047, -0.8253, 0.2534, -0.5047, -0.8253, 0.2534, -0.5047, -0.6247, 0.2725, -0.7318, -0.6247, 0.2725, -0.7318, -0.6247, 0.2725, -0.7318, -0.6247, 0.2725, -0.7318, -0.6247, 0.2725, -0.7318, -0.6247, 0.2725, -0.7318, -0.6247, -0.2725, -0.7318, -0.6247, -0.2725, -0.7318, -0.6247, -0.2725, -0.7318, -0.6247, -0.2725, -0.7318, -0.6247, -0.2725, -0.7318, -0.6247, -0.2725, -0.7318, -0.6882, 0.5, -0.5257, -0.6882, 0.5, -0.5257, -0.6882, 0.5, -0.5257, -0.6882, 0.5, -0.5257, -0.6882, 0.5, -0.5257, -0.6882, 0.5, -0.5257, -0.8944, 3.514e-07, -0.4472, -0.8944, 3.514e-07, -0.4472, -0.8944, 3.514e-07, -0.4472, -0.8944, 3.514e-07, -0.4472, -0.8944, 3.514e-07, -0.4472, -0.3751, -0.2725, -0.886, -0.3751, -0.2725, -0.886, -0.3751, -0.2725, -0.886, -0.3751, -0.2725, -0.886, -0.3751, -0.2725, -0.886, -0.3751, -0.2725, -0.886, -0.5257, -3.735e-07, -0.8507, -0.5257, -3.735e-07, -0.8507, -0.5257, -3.735e-07, -0.8507, -0.5257, -3.735e-07, -0.8507, -0.5257, -3.735e-07, -0.8507, -0.5257, -3.735e-07, -0.8507, -0.2296, 0.7066, -0.6693, -0.2296, 0.7066, -0.6693, -0.2296, 0.7066, -0.6693, -0.2296, 0.7066, -0.6693, -0.2296, 0.7066, -0.6693, -0.2296, 0.7066, -0.6693, -0.496, -0.7066, -0.5047, -0.496, -0.7066, -0.5047, -0.496, -0.7066, -0.5047, -0.496, -0.7066, -0.5047, -0.496, -0.7066, -0.5047, -0.496, -0.7066, -0.5047, -0.4522, -0.5099, -0.7318, -0.4522, -0.5099, -0.7318, -0.4522, -0.5099, -0.7318, -0.4522, -0.5099, -0.7318, -0.4522, -0.5099, -0.7318, -0.4522, -0.5099, -0.7318, 0.6656, 0.1467, -0.7318, 0.6656, 0.1467, -0.7318, 0.6656, 0.1467, -0.7318, 0.6656, 0.1467, -0.7318, 0.6656, 0.1467, -0.7318, 0.6656, 0.1467, -0.7318, -0.6882, -0.5, -0.5257, -0.6882, -0.5, -0.5257, -0.6882, -0.5, -0.5257, -0.6882, -0.5, -0.5257, -0.6882, -0.5, -0.5257, -0.6882, -0.5, -0.5257, -0.2764, -0.8506, -0.4472, -0.2764, -0.8506, -0.4472, -0.2764, -0.8506, -0.4472, -0.2764, -0.8506, -0.4472, -0.2764, -0.8506, -0.4472, 0.6656, -0.1467, -0.7318, 0.6656, -0.1467, -0.7318, 0.6656, -0.1467, -0.7318, 0.6656, -0.1467, -0.7318, 0.6656, -0.1467, -0.7318, 0.6656, -0.1467, -0.7318, 0.8506, 4.669e-07, -0.5257, 0.8506, 4.669e-07, -0.5257, 0.8506, 4.669e-07, -0.5257, 0.8506, 4.669e-07, -0.5257, 0.8506, 4.669e-07, -0.5257, 0.8506, 4.669e-07, -0.5257, -0.743, -4.251e-07, -0.6693, -0.743, -4.251e-07, -0.6693, -0.743, -4.251e-07, -0.6693, -0.743, -4.251e-07, -0.6693, -0.743, -4.251e-07, -0.6693, -0.743, -4.251e-07, -0.6693, 0.2155, 0.1566, -0.9639, 0.2155, 0.1566, -0.9639, 0.2155, 0.1566, -0.9639, 0.2155, 0.1566, -0.9639, 0.2155, 0.1566, -0.9639, 0.2155, 0.1566, -0.9639, 0.4637, -9.203e-08, -0.886, 0.4637, -9.203e-08, -0.886, 0.4637, -9.203e-08, -0.886, 0.4637, -9.203e-08, -0.886, 0.4637, -9.203e-08, -0.886, 0.4637, -9.203e-08, -0.886, 0.06616, -0.6783, -0.7318, 0.06616, -0.6783, -0.7318, 0.06616, -0.6783, -0.7318, 0.06616, -0.6783, -0.7318, 0.06616, -0.6783, -0.7318, 0.06616, -0.6783, -0.7318, 0.4253, 0.309, -0.8507, 0.4253, 0.309, -0.8507, 0.4253, 0.309, -0.8507, 0.4253, 0.309, -0.8507, 0.4253, 0.309, -0.8507, 0.4253, 0.309, -0.8507, 0.1433, -0.441, -0.886, 0.1433, -0.441, -0.886, 0.1433, -0.441, -0.886, 0.1433, -0.441, -0.886, 0.1433, -0.441, -0.886, 0.1433, -0.441, -0.886, -0.1625, -0.5, -0.8507, -0.1625, -0.5, -0.8507, -0.1625, -0.5, -0.8507, -0.1625, -0.5, -0.8507, -0.1625, -0.5, -0.8507, -0.1625, -0.5, -0.8507, 0.8166, 0.2801, -0.5047, 0.8166, 0.2801, -0.5047, 0.8166, 0.2801, -0.5047, 0.8166, 0.2801, -0.5047, 0.8166, 0.2801, -0.5047, 0.8166, 0.2801, -0.5047, 0.2155, -0.1566, -0.9639, 0.2155, -0.1566, -0.9639, 0.2155, -0.1566, -0.9639, 0.2155, -0.1566, -0.9639, 0.2155, -0.1566, -0.9639, 0.2155, -0.1566, -0.9639, 0.4253, -0.309, -0.8507, 0.4253, -0.309, -0.8507, 0.4253, -0.309, -0.8507, 0.4253, -0.309, -0.8507, 0.4253, -0.309, -0.8507, 0.4253, -0.309, -0.8507, 0.3452, -0.5877, -0.7318, 0.3452, -0.5877, -0.7318, 0.3452, -0.5877, -0.7318, 0.3452, -0.5877, -0.7318, 0.3452, -0.5877, -0.7318, 0.3452, -0.5877, -0.7318, 0.5188, -0.6901, -0.5047, 0.5188, -0.6901, -0.5047, 0.5188, -0.6901, -0.5047, 0.5188, -0.6901, -0.5047, 0.5188, -0.6901, -0.5047, 0.5188, -0.6901, -0.5047, 0.2629, -0.809, -0.5257, 0.2629, -0.809, -0.5257, 0.2629, -0.809, -0.5257, 0.2629, -0.809, -0.5257, 0.2629, -0.809, -0.5257, 0.2629, -0.809, -0.5257, -0.2296, -0.7066, -0.6693, -0.2296, -0.7066, -0.6693, -0.2296, -0.7066, -0.6693, -0.2296, -0.7066, -0.6693, -0.2296, -0.7066, -0.6693, -0.2296, -0.7066, -0.6693])] * 3)])

# ---- objects
ob_icosphere = bpy.data.objects.new('Icosphere', me_barrioer01)

# ---- transforms, parenting, visibility, modifiers, constraints
ob_icosphere.location = (0.0, 0.0, 0.0)

# ---- collection membership
col_collection.objects.link(ob_icosphere)

# ---- scene / render settings (as saved in the file)
scene.frame_start = 1; scene.frame_end = 250; scene.frame_set(1)
scene.render.engine = 'BLENDER_EEVEE_NEXT'
bpy.context.view_layer.update()

# ---- added for rendering (the .blend has no active camera and no usable light): camera, sun
cam_auto = bpy.data.cameras.new('AutoCamera')
cam_auto.lens = 50.0
cam_auto.sensor_width = 36.0
cam_auto.clip_end = 1000.0
ob_auto_camera = bpy.data.objects.new('AutoCamera', cam_auto)
scene.collection.objects.link(ob_auto_camera)
ob_auto_camera.location = (3.10799, -3.72959, 2.48639)
ob_auto_camera.rotation_euler = (1.09748, -7.21219e-08, 0.694738)
scene.camera = ob_auto_camera
light_auto_sun = bpy.data.lights.new('AutoSun', 'SUN')
light_auto_sun.energy = 3.0
light_auto_sun.angle = 0.0523599
ob_auto_sun = bpy.data.objects.new('AutoSun', light_auto_sun)
scene.collection.objects.link(ob_auto_sun)
ob_auto_sun.rotation_euler = (0.872665, 0.174533, 0.523599)
bpy.context.view_layer.update()
